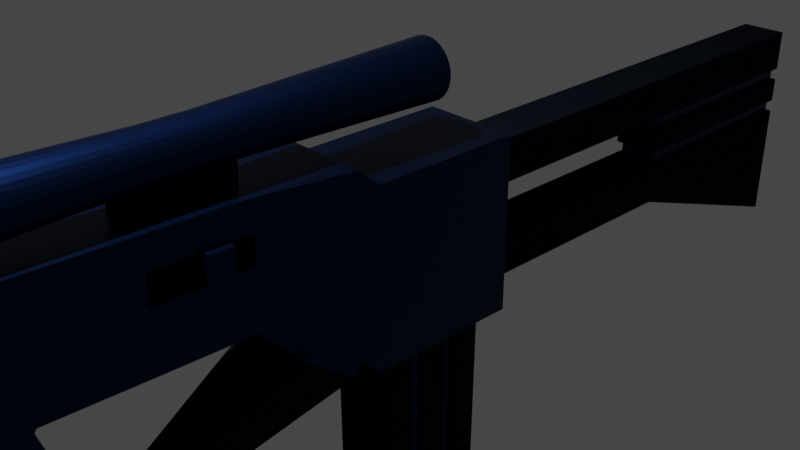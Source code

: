 # Source: rifle.blend  (saved by Blender 2.93.21; exported with 4.5.12 LTS)
import bpy
from mathutils import Matrix  # noqa: F401  (used for matrix-valued properties, if any)

bpy.ops.wm.read_factory_settings(use_empty=True)
scene = bpy.context.scene
scene.name = 'Scene'

# ---- collections
col_collection = bpy.data.collections.new('Collection'); scene.collection.children.link(col_collection)

# ---- images (referenced by path relative to the original .blend; pixels are not part of the script)
import os
ASSET_DIR = os.environ.get("B2B_ASSET_DIR", "")  # directory of the original .blend (textures are referenced by path, not embedded)
HERE = os.path.dirname(os.path.abspath(__file__))  # packed textures are extracted next to this script under _unpacked/

def load_image(name, relpath, width, height, colorspace="sRGB"):
    """Load a texture the original file referenced (path relative to the .blend, or extracted next to this script)."""
    p = next((c for c in (os.path.join(HERE, relpath), os.path.join(ASSET_DIR, relpath)) if relpath and os.path.exists(c)), "")
    if p:
        img = bpy.data.images.load(p, check_existing=True)
        img.name = name
    else:  # same state as the original file: an image datablock whose file is absent (Cycles renders it pink)
        img = bpy.data.images.new(name, width, height)
        img.source = "FILE"
        img.filepath = "//" + (relpath or name)
    img.colorspace_settings.name = colorspace
    return img
img_blue_glass_palette_png = load_image('blue-glass-palette.png', 'blue-glass-palette.png', 1024, 1024, 'sRGB')

# ---- materials (node trees are filled in below, after node groups)
mat_metal = bpy.data.materials.new('metal')
mat_metal.alpha_threshold = 0.0
mat_metal.use_transparent_shadow = False
mat_metal.line_color = (0.0, 0.0, 0.0, 1.0)
mat_black_plastic = bpy.data.materials.new('black plastic')
mat_black_plastic.use_transparent_shadow = False
mat_lense = bpy.data.materials.new('lense')
mat_lense.use_transparent_shadow = False

# ---- material node trees
mat_metal.use_nodes = True; mat_metal.node_tree.nodes.clear()
_N = mat_metal.node_tree.nodes; _L = mat_metal.node_tree.links
n0 = _N.new('ShaderNodeTexImage'); n0.name = 'Image Texture'; n0.location = (-552, 152)
n0.image = img_blue_glass_palette_png
n0.interpolation = 'Closest'
n1 = _N.new('ShaderNodeBsdfPrincipled'); n1.name = 'Principled BSDF'; n1.location = (10, 300)
n1.distribution = 'GGX'
n1.subsurface_method = 'BURLEY'
n1.inputs[0].default_value = (0.005131, 0.01868, 0.0743, 1.0)
n1.inputs[1].default_value = 0.9227
n1.inputs[2].default_value = 0.4
n1.inputs[3].default_value = 1.45
n1.inputs[13].default_value = 0.0
n1.inputs[20].default_value = 0.07091
n1.inputs[27].default_value = (0.0, 0.0, 0.0, 1.0)
n1.inputs[28].default_value = 1.0
n2 = _N.new('ShaderNodeOutputMaterial'); n2.name = 'Material Output'; n2.location = (295, 304)
_L.new(n1.outputs[0], n2.inputs[0])
n2.is_active_output = True
mat_black_plastic.use_nodes = True; mat_black_plastic.node_tree.nodes.clear()
_N = mat_black_plastic.node_tree.nodes; _L = mat_black_plastic.node_tree.links
n0 = _N.new('ShaderNodeBsdfPrincipled'); n0.name = 'Principled BSDF'; n0.location = (10, 300)
n0.distribution = 'GGX'
n0.subsurface_method = 'BURLEY'
n0.inputs[0].default_value = (0.004921, 0.007266, 0.01215, 1.0)
n0.inputs[3].default_value = 1.45
n0.inputs[13].default_value = 0.0
n0.inputs[14].default_value = (0.004921, 0.007266, 0.01215, 1.0)
n0.inputs[27].default_value = (0.0, 0.0, 0.0, 1.0)
n0.inputs[28].default_value = 1.0
n1 = _N.new('ShaderNodeOutputMaterial'); n1.name = 'Material Output'; n1.location = (300, 300)
_L.new(n0.outputs[0], n1.inputs[0])
n1.is_active_output = True
mat_lense.use_nodes = True; mat_lense.node_tree.nodes.clear()
_N = mat_lense.node_tree.nodes; _L = mat_lense.node_tree.links
n0 = _N.new('ShaderNodeBsdfPrincipled'); n0.name = 'Principled BSDF'; n0.location = (10, 300)
n0.distribution = 'GGX'
n0.subsurface_method = 'BURLEY'
n0.inputs[0].default_value = (0.0, 0.0, 0.0, 1.0)
n0.inputs[2].default_value = 0.07727
n0.inputs[3].default_value = 1.45
n0.inputs[13].default_value = 1.0
n0.inputs[27].default_value = (0.0, 0.0, 0.0, 1.0)
n0.inputs[28].default_value = 1.0
n1 = _N.new('ShaderNodeOutputMaterial'); n1.name = 'Material Output'; n1.location = (300, 300)
_L.new(n0.outputs[0], n1.inputs[0])
n1.is_active_output = True

# ---- world
world_world = bpy.data.worlds.new('World'); scene.world = world_world
world_world.use_nodes = True; world_world.node_tree.nodes.clear()
_N = world_world.node_tree.nodes; _L = world_world.node_tree.links
n0 = _N.new('ShaderNodeOutputWorld'); n0.name = 'World Output'; n0.location = (300, 300)
n1 = _N.new('ShaderNodeBackground'); n1.name = 'Background'; n1.location = (10, 300)
n1.inputs[0].default_value = (0.05088, 0.05088, 0.05088, 1.0)
_L.new(n1.outputs[0], n0.inputs[0])
n0.is_active_output = True
world_world.color = (0.05088, 0.05088, 0.05088)
world_world.use_sun_shadow = False
world_world.sun_shadow_jitter_overblur = 0.0

# ---- cameras
cam_camera = bpy.data.cameras.new('Camera')
cam_camera.clip_end = 100.0
cam_camera.lens = 50.76
cam_camera.ortho_scale = 7.314

# ---- lights
light_light = bpy.data.lights.new('Light', 'AREA')
light_light.transmission_factor = 0.0
light_light.energy = 1571.0
light_light.shadow_soft_size = 0.1
light_light.shadow_maximum_resolution = 0.006
light_light.use_absolute_resolution = True
light_light.shape = 'RECTANGLE'
light_light.size = 0.1
light_light.size_y = 0.1

# ---- meshes
me_cube = bpy.data.meshes.new('Cube')
me_cube.from_pydata([(0.55, 1.0, 0.785), (0.55, 1.0, -1.215), (0.55, -1.0, 1.0), (0.55, -1.0, -1.0), (0.5472, -1.0, 1.0), (0.5472, -1.0, -1.0), (0.3611, -2.001, 0.9975), (0.357, -2.035, -0.3164), (0.3662, -3.063, 1.025), (0.362, -3.097, -0.2892), (0.3662, -4.104, 1.051), (0.362, -4.137, -0.2626), (0.3662, -4.347, 1.057), (0.362, -4.381, -0.2564), (0.3662, -4.672, 1.066), (0.362, -4.706, -0.2481), (0.362, -4.154, -0.2934), (0.3662, -4.688, 1.035), (0.362, -4.722, -0.2789), (0.362, -4.397, -0.2872), (0.1252, -4.088, -0.408), (0.1252, -4.105, -0.4388), (0.1252, -4.348, -0.4325), (0.1252, -4.673, -0.4242), (0.1252, -3.576, -2.009), (0.1252, -3.82, -2.003), (0.1252, -4.144, -1.995), (0.4542, -1.501, 0.9987), (0.4521, -1.517, -0.6582), (0.1252, -3.824, -1.193), (0.1252, -3.84, -1.224), (0.1252, -4.409, -1.209), (0.1252, -4.084, -1.218), (0.1252, -3.692, -1.586), (0.1252, -3.708, -1.616), (0.1252, -4.276, -1.602), (0.1252, -3.952, -1.61), (0.1252, -3.625, -1.782), (0.1252, -3.642, -1.813), (-0.1252, -4.21, -1.798), (0.547, -1.079, -1.119), (0.4519, -1.596, -0.777), (0.362, -5.308, -0.2639), (0.3662, -4.688, 1.035), (0.362, -4.722, -0.2789), (0.362, -5.308, -0.2639), (0.1587, -5.977, 1.05), (0.3662, -4.688, 1.035), (0.362, -4.722, -0.2789), (0.3662, -5.275, 1.05), (0.362, -5.308, -0.2639), (0.1587, -5.977, -0.2279), (0.3662, -4.688, 1.035), (0.3662, -5.275, 1.05), (0.3665, -4.689, 1.034), (0.3653, -4.69, 1.032), (0.3653, -4.69, 1.032), (0.55, 0.0, 0.785), (0.55, -0.5, 0.785), (0.55, -0.75, 0.785), (0.55, -0.75, -1.215), (-0.1252, -4.588, -0.8328), (0.5472, -1.0, 0.0), (0.353, 0.7478, -1.272), (0.353, -0.4978, -1.272), (0.353, 0.7285, -3.145), (0.353, -0.4785, -2.838), (0.359, -2.018, 0.3406), (0.3641, -3.08, 0.3677), (0.3601, -2.01, 0.669), (0.3652, -3.072, 0.6962), (0.3616, -2.549, 0.3541), (0.3626, -2.541, 0.6826), (0.3596, -2.014, 0.5048), (0.3646, -3.076, 0.5319), (0.3629, -2.814, 0.3609), (0.3639, -2.806, 0.6894), (0.3603, -2.283, 0.3473), (0.3614, -2.275, 0.6758), (0.3621, -2.545, 0.5184), (0.3608, -2.279, 0.5116), (0.3166, -2.014, 0.5049), (0.1829, -3.077, 0.5325), (0.1823, -3.081, 0.3683), (0.1811, -2.815, 0.3615), (0.1821, -2.807, 0.69), (0.1834, -3.072, 0.6968), (0.1803, -2.546, 0.519), (0.1798, -2.55, 0.3547), (0.1783, -2.01, 0.6696), (0.1808, -2.541, 0.6832), (0.1785, -2.284, 0.3479), (0.1796, -2.276, 0.6764), (0.1791, -2.28, 0.5122), (0.4474, -2.283, 0.3471), (0.3161, -2.018, 0.3407), (0.3217, -3.076, 0.5321), (0.3211, -3.08, 0.3678), (0.3199, -2.815, 0.3611), (0.3209, -2.806, 0.6895), (0.3222, -3.072, 0.6963), (0.3191, -2.545, 0.5185), (0.3186, -2.549, 0.3543), (0.3171, -2.01, 0.6692), (0.3196, -2.541, 0.6827), (0.3173, -2.284, 0.3475), (0.3184, -2.275, 0.6759), (0.3179, -2.279, 0.5117), (0.4487, -2.549, 0.3538), (0.4485, -2.275, 0.6755), (0.4497, -2.54, 0.6823), (0.4492, -2.544, 0.5181), (0.448, -2.279, 0.5113), (0.1629, -2.001, 0.9975), (0.168, -3.063, 1.025), (0.2284, -2.001, 0.9975), (0.2334, -3.063, 1.025), (0.168, -3.054, 1.346), (0.1629, -1.992, 1.346), (0.1629, -1.992, 1.514), (0.168, -3.054, 1.514), (0.55, 0.0, -1.215), (0.353, 0.125, -1.272), (-0.55, 1.0, 0.785), (-0.55, 1.0, -1.215), (-0.55, -1.0, 1.0), (-0.55, -1.0, -1.0), (-0.5472, -1.0, 1.0), (-0.5472, -1.0, -1.0), (-0.3611, -2.001, 0.9975), (-0.357, -2.035, -0.3164), (-0.3662, -3.063, 1.025), (-0.362, -3.097, -0.2892), (-0.3662, -4.104, 1.051), (-0.362, -4.137, -0.2626), (-0.3662, -4.347, 1.057), (-0.362, -4.381, -0.2564), (-0.3662, -4.672, 1.066), (-0.362, -4.706, -0.2481), (-0.362, -4.154, -0.2934), (-0.3662, -4.688, 1.035), (-0.362, -4.722, -0.2789), (-0.362, -4.397, -0.2872), (-0.1252, -4.088, -0.408), (-0.1252, -4.105, -0.4388), (-0.1252, -4.348, -0.4325), (-0.1252, -4.673, -0.4242), (-0.1252, -3.576, -2.009), (-0.1252, -3.82, -2.003), (-0.1252, -4.144, -1.995), (-0.4542, -1.501, 0.9987), (-0.4521, -1.517, -0.6582), (-0.1252, -3.824, -1.193), (-0.1252, -3.84, -1.224), (-0.1252, -4.409, -1.209), (-0.1252, -4.084, -1.218), (-0.1252, -3.692, -1.586), (-0.1252, -3.708, -1.616), (-0.1252, -4.276, -1.602), (-0.1252, -3.952, -1.61), (-0.1252, -3.625, -1.782), (-0.1252, -3.642, -1.813), (0.1252, -4.324, -1.618), (-0.547, -1.079, -1.119), (-0.4519, -1.596, -0.777), (-0.362, -5.308, -0.2639), (-0.3662, -4.688, 1.035), (-0.362, -4.722, -0.2789), (-0.362, -5.308, -0.2639), (-0.1587, -5.977, 1.05), (-0.3662, -4.688, 1.035), (-0.362, -4.722, -0.2789), (-0.3662, -5.275, 1.05), (-0.362, -5.308, -0.2639), (-0.1587, -5.977, -0.2279), (-0.3662, -4.688, 1.035), (-0.3662, -5.275, 1.05), (-0.3665, -4.689, 1.034), (-0.3653, -4.69, 1.032), (-0.3653, -4.69, 1.032), (-0.55, 0.0, 0.785), (-0.55, -0.5, 0.785), (-0.55, -0.75, 0.785), (-0.55, -0.75, -1.215), (-0.1252, -4.324, -1.618), (-0.5472, -1.0, 0.0), (-0.353, 0.7478, -1.272), (-0.353, -0.4978, -1.272), (-0.353, 0.7285, -3.145), (-0.353, -0.4785, -2.838), (-0.1629, -2.001, 0.9975), (-0.168, -3.063, 1.025), (-0.2284, -2.001, 0.9975), (-0.2334, -3.063, 1.025), (-0.168, -3.054, 1.346), (-0.1629, -1.992, 1.346), (-0.1629, -1.992, 1.514), (-0.168, -3.054, 1.514), (-0.55, 0.0, -1.215), (-0.403, -0.4978, -1.272), (0.0, 1.0, -1.215), (0.0, -1.0, 1.0), (0.0, -1.0, -1.0), (0.0, 1.0, 0.785), (0.0, -1.0, -1.0), (0.0, -1.0, 1.0), (0.0, -2.03, -0.3165), (0.0, -1.996, 0.9974), (0.0, -3.097, -0.2892), (0.0, -3.063, 1.025), (0.0, -4.137, -0.2626), (0.0, -4.347, 1.057), (0.0, -3.559, -1.978), (0.0, -4.722, -0.2789), (0.0, -4.088, -0.408), (0.0, -3.576, -2.009), (0.0, -3.82, -2.003), (0.0, -4.144, -1.995), (0.0, -1.515, -0.6583), (0.0, -1.498, 0.9987), (0.0, -3.824, -1.193), (0.0, -3.692, -1.586), (0.0, -3.625, -1.782), (0.0, -1.079, -1.119), (0.0, -1.594, -0.7771), (0.0, -5.308, -0.2639), (0.0, -5.977, -0.2279), (0.0, -5.977, 1.05), (0.0, -4.689, 1.034), (0.0, -4.69, 1.032), (0.0, -4.69, 1.032), (0.0, -5.275, 1.05), (0.0, 0.0, 0.785), (0.0, -0.5, 0.785), (0.0, -0.75, 0.785), (0.0, -0.75, -1.215), (0.0, 0.7478, -1.272), (0.0, -0.4978, -1.272), (0.0, -3.063, 1.025), (0.0, -1.996, 0.9974), (0.0, -1.996, 0.9974), (0.0, -3.063, 1.025), (0.0, -1.987, 1.346), (0.0, -3.054, 1.346), (0.55, 1.0, -0.215), (-0.55, 1.0, -0.215), (0.275, 1.0, 0.785), (0.275, 1.0, -1.215), (-0.275, 1.0, 0.785), (-0.275, 1.0, -1.215), (0.0, 1.0, -0.215), (-0.275, 1.0, -0.215), (0.275, 1.0, -0.215), (0.55, 1.0, 0.285), (-0.55, 1.0, 0.285), (0.0, 1.0, 0.285), (-0.275, 1.0, 0.285), (0.275, 1.0, 0.285), (0.55, 1.0, -0.715), (-0.55, 1.0, -0.715), (0.0, 1.0, -0.715), (-0.275, 1.0, -0.715), (0.275, 1.0, -0.715), (0.275, 1.0, -1.015), (0.0, 1.0, -1.015), (-0.275, 1.0, -1.015), (-0.275, 1.0, -0.515), (0.275, 1.0, -0.515), (0.0, 1.0, -0.515), (0.0, 1.0, 0.585), (0.275, 1.0, 0.585), (-0.275, 1.0, 0.585), (-0.275, 1.0, 0.08504), (0.275, 1.0, 0.08504), (0.0, 1.0, 0.08504), (0.275, -0.5, -0.515), (-0.275, -0.5, -0.515), (0.275, 3.988, -1.015), (-0.275, -0.5, -1.015), (0.0, -0.5, -1.015), (0.275, -0.5, -1.015), (0.0, -0.5, 0.585), (0.275, -0.5, 0.585), (-0.275, -0.5, 0.585), (-0.275, -0.5, 0.08504), (0.275, -0.5, 0.08504), (0.0, -0.5, 0.08504), (0.0, 3.988, 0.585), (0.275, 3.988, 0.585), (-0.275, 3.988, 0.585), (0.0, 3.988, 0.08504), (-0.275, 3.988, 0.08504), (0.275, 3.988, 0.08504), (0.0, 3.988, -1.015), (0.0, -0.5, -0.515), (-0.275, 3.988, -1.015), (0.0, 3.988, -0.515), (-0.275, 3.988, -0.515), (0.275, 3.988, -0.515), (0.275, 6.717, -1.974), (0.275, 6.717, 0.585), (0.0, 6.717, 0.585), (-0.275, 6.717, 0.585), (-0.275, 6.717, -1.974), (0.0, 6.717, -1.974), (0.2614, -5.669, -0.2459), (0.2587, -5.977, 1.05), (0.2587, -5.977, -0.2279), (0.2587, -12.91, 1.05), (0.2587, -12.91, -0.2279), (0.2587, -6.844, -0.2279), (0.2587, -7.711, -0.2279), (-0.2587, -5.977, 1.05), (-0.2587, -5.977, -0.2279), (-0.2587, -12.91, 1.05), (-0.2587, -12.91, -0.2279), (-0.2587, -6.844, -0.2279), (-0.2587, -7.711, -0.2279), (0.1656, -6.931, -0.2718), (0.1656, -7.624, -0.2718), (-0.1656, -7.624, -0.2718), (-0.1656, -6.931, -0.2718), (-0.2587, -7.278, -0.2279), (-0.2587, -9.445, 1.05), (-0.2587, -9.445, -0.2279), (-0.2587, -7.711, 1.05), (-0.2587, -7.711, -0.2279), (-0.2587, -11.18, -0.2279), (-0.2587, -11.18, 1.05), (-0.2587, -6.844, 1.05), (-0.2587, -12.05, -0.2279), (-0.2587, -10.31, 1.05), (-0.2587, -8.578, -0.2279), (-0.2587, -8.578, 1.05), (-0.2587, -6.844, -0.2279), (-0.2587, -10.31, -0.2279), (-0.2587, -12.05, 1.05), (-0.3087, -5.977, 1.05), (-0.3087, -5.977, -0.2279), (-0.3087, -6.844, 1.05), (-0.3087, -10.31, 1.05), (-0.3087, -9.445, 1.05), (-0.3087, -9.445, -0.2279), (-0.3087, -8.578, 1.05), (-0.3087, -7.711, 1.05), (-0.3087, -7.711, -0.2279), (-0.3087, -12.05, 1.05), (-0.3087, -11.18, 1.05), (-0.3087, -11.18, -0.2279), (-0.3087, -12.05, -0.2279), (-0.3087, -8.578, -0.2279), (-0.3087, -6.844, -0.2279), (-0.3087, -10.31, -0.2279), (0.2587, -9.445, 1.05), (0.2587, -9.445, -0.2279), (0.2587, -10.31, -0.2279), (0.2587, -11.18, 1.05), (0.2587, -11.18, -0.2279), (0.2587, -7.711, 1.05), (0.2587, -7.711, -0.2279), (0.2587, -12.05, 1.05), (0.2587, -12.05, -0.2279), (0.2587, -10.31, 1.05), (0.2587, -10.31, -0.2279), (0.2587, -6.844, 1.05), (0.2587, -6.844, -0.2279), (0.2587, -8.578, 1.05), (0.2587, -8.578, -0.2279), (0.3087, -5.977, 1.05), (0.3087, -5.977, -0.2279), (0.3087, -9.445, 1.05), (0.3087, -9.445, -0.2279), (0.3087, -7.711, 1.05), (0.3087, -7.711, -0.2279), (0.3087, -11.18, 1.05), (0.3087, -11.18, -0.2279), (0.3087, -12.05, 1.05), (0.3087, -12.05, -0.2279), (0.3087, -8.578, 1.05), (0.3087, -8.578, -0.2279), (0.3087, -10.31, 1.05), (0.3087, -10.31, -0.2279), (0.3087, -6.844, 1.05), (0.3087, -6.844, -0.2279), (0.1587, -5.977, 1.1), (-0.1587, -5.977, 1.1), (0.2587, -5.977, 1.1), (-0.2587, -5.977, 1.1), (-0.2587, -6.844, 1.1), (-0.3087, -6.844, 1.1), (-0.3087, -5.977, 1.1), (0.2587, -6.844, 1.1), (0.3087, -5.977, 1.1), (0.3087, -6.844, 1.1), (-0.2587, -10.31, 1.1), (-0.2587, -9.445, 1.1), (-0.2587, -8.578, 1.1), (-0.2587, -7.711, 1.1), (-0.2587, -12.05, 1.1), (-0.2587, -11.18, 1.1), (-0.3087, -10.31, 1.1), (-0.3087, -9.445, 1.1), (-0.3087, -8.578, 1.1), (-0.3087, -7.711, 1.1), (-0.3087, -12.05, 1.1), (-0.3087, -11.18, 1.1), (0.2587, -11.18, 1.1), (0.2587, -12.05, 1.1), (0.2587, -7.711, 1.1), (0.2587, -8.578, 1.1), (0.2587, -9.445, 1.1), (0.2587, -10.31, 1.1), (0.3087, -11.18, 1.1), (0.3087, -12.05, 1.1), (0.3087, -7.711, 1.1), (0.3087, -8.578, 1.1), (0.3087, -9.445, 1.1), (0.3087, -10.31, 1.1), (0.2587, -11.18, -0.2279), (-0.2587, -11.18, -0.2279), (0.2587, -12.05, -0.2279), (-0.2587, -12.05, -0.2279), (-0.2587, -10.31, -0.2279), (0.2587, -9.445, -0.2279), (-0.2587, -9.445, -0.2279), (0.2587, -8.578, -0.2279), (-0.2587, -8.578, -0.2279), (0.1587, -5.977, -0.2779), (-0.1587, -5.977, -0.2779), (0.2587, -5.977, -0.2779), (0.2587, -6.844, -0.2779), (-0.2587, -7.711, -0.2779), (0.2587, -7.711, -0.2779), (-0.2587, -6.844, -0.2779), (-0.2587, -5.977, -0.2779), (-0.2587, -8.578, -0.2779), (-0.2587, -11.18, -0.2779), (-0.2587, -12.05, -0.2779), (-0.2587, -7.711, -0.2779), (-0.2587, -8.578, -0.2779), (-0.2587, -6.844, -0.2779), (-0.2587, -9.445, -0.2779), (-0.2587, -10.31, -0.2779), (-0.3087, -11.18, -0.2779), (-0.3087, -12.05, -0.2779), (-0.3087, -7.711, -0.2779), (-0.3087, -8.578, -0.2779), (-0.3087, -5.977, -0.2779), (-0.3087, -6.844, -0.2779), (-0.3087, -9.445, -0.2779), (-0.3087, -10.31, -0.2779), (0.2587, -11.18, -0.2779), (0.2587, -12.05, -0.2779), (0.2587, -7.711, -0.2779), (0.2587, -8.578, -0.2779), (0.2587, -9.445, -0.2779), (0.2587, -10.31, -0.2779), (0.2587, -6.844, -0.2779), (0.2587, -9.445, -0.2779), (0.2587, -10.31, -0.2779), (0.3087, -11.18, -0.2779), (0.3087, -12.05, -0.2779), (0.3087, -7.711, -0.2779), (0.3087, -8.578, -0.2779), (0.3087, -9.445, -0.2779), (0.3087, -10.31, -0.2779), (0.3087, -5.977, -0.2779), (0.3087, -6.844, -0.2779), (-0.2587, -12.05, -0.2779), (-0.2587, -11.18, -0.2779), (0.2587, -11.18, -0.2779), (0.2587, -12.05, -0.2779), (-0.2587, -10.31, -0.2779), (-0.2587, -9.445, -0.2779), (0.2587, -8.578, -0.2779), (0.2587, -6.844, -0.2779), (0.2587, -7.711, -0.2779), (-0.2587, -7.278, -0.2779), (-0.2587, -6.844, -0.2779), (-0.2587, -7.711, -0.2779), (0.1656, -6.931, -0.3218), (0.1656, -7.624, -0.3218), (-0.1656, -7.624, -0.3218), (-0.1656, -6.931, -0.3218), (0.1656, -6.931, -1.223), (-0.1656, -6.931, -1.223), (-0.1656, -7.624, -1.223), (0.1656, -7.624, -1.223), (0.1656, -6.931, -1.699), (-0.1656, -6.931, -1.699), (-0.1656, -7.624, -1.699), (0.1656, -7.624, -1.699), (-0.1656, -6.931, -0.7476), (-0.1656, -7.624, -0.7476), (0.1656, -7.624, -0.7476), (0.1656, -6.931, -0.7476), (-0.1656, -6.931, -0.5097), (-0.1656, -7.624, -0.5097), (0.1656, -7.624, -0.5097), (0.1656, -6.931, -0.5097), (0.1656, -6.931, -0.9855), (-0.1656, -6.931, -0.9855), (-0.1656, -7.624, -0.9855), (0.1656, -7.624, -0.9855), (-0.1656, -6.931, -1.461), (-0.1656, -7.624, -1.461), (0.1656, -7.624, -1.461), (0.1656, -6.931, -1.461), (0.1656, -6.931, -1.937), (-0.1656, -6.931, -1.937), (-0.1656, -7.624, -1.937), (0.1656, -7.624, -1.937), (0.2156, -6.931, -2.175), (0.194, -7.637, -2.195), (0.2156, -6.931, -1.937), (0.2156, -6.931, -0.9855), (0.2156, -6.931, -1.223), (0.2156, -7.624, -1.223), (0.2156, -6.931, -1.461), (0.2156, -6.931, -1.699), (0.2156, -7.624, -1.699), (0.2156, -6.931, -0.5097), (0.2156, -6.931, -0.7476), (0.2156, -7.624, -0.7476), (0.2156, -7.624, -0.5097), (0.2156, -7.624, -0.9855), (0.2156, -7.624, -1.461), (0.2156, -7.624, -1.937), (-0.194, -7.637, -2.195), (-0.2156, -6.931, -2.175), (-0.2156, -6.931, -1.223), (-0.2156, -7.624, -1.223), (-0.2156, -6.931, -1.699), (-0.2156, -7.624, -1.699), (-0.2156, -6.931, -0.7476), (-0.2156, -7.624, -0.7476), (-0.2156, -6.931, -0.5097), (-0.2156, -7.624, -0.5097), (-0.2156, -6.931, -0.9855), (-0.2156, -7.624, -0.9855), (-0.2156, -6.931, -1.461), (-0.2156, -7.624, -1.461), (-0.2156, -6.931, -1.937), (-0.2156, -7.624, -1.937), (-0.194, -6.968, -2.195), (0.194, -6.968, -2.195), (-0.1656, -7.674, -1.223), (0.1656, -7.674, -1.223), (-0.1656, -7.674, -1.699), (0.1656, -7.674, -1.699), (-0.1656, -7.674, -0.7476), (0.1656, -7.674, -0.7476), (-0.1656, -7.674, -0.5097), (0.1656, -7.674, -0.5097), (-0.1656, -7.674, -0.9855), (0.1656, -7.674, -0.9855), (-0.1656, -7.674, -1.461), (0.1656, -7.674, -1.461), (-0.1656, -7.674, -1.937), (0.1656, -7.674, -1.937), (0.2156, -7.674, -0.7476), (0.2156, -7.674, -0.5097), (0.2156, -7.674, -1.223), (0.2156, -7.674, -0.9855), (0.2156, -7.674, -1.699), (0.2156, -7.674, -1.461), (0.2156, -7.674, -2.175), (0.2156, -7.674, -1.937), (-0.2156, -7.674, -0.7476), (-0.2156, -7.674, -0.5097), (-0.2156, -7.674, -1.223), (-0.2156, -7.674, -0.9855), (-0.2156, -7.674, -1.699), (-0.2156, -7.674, -1.461), (-0.2156, -7.674, -2.175), (-0.2156, -7.674, -1.937), (0.1252, -4.343, -1.406), (-0.1252, -4.343, -1.406), (0.1252, -4.409, -1.209), (0.1252, -4.258, -1.814), (0.1252, -4.456, -1.225), (-0.1252, -4.456, -1.225), (-0.1252, -4.409, -1.209), (-0.1252, -4.258, -1.814), (0.1252, -4.276, -1.602), (-0.1252, -4.192, -2.01), (0.1252, -4.192, -2.01), (0.0, -4.192, -2.01), (-0.1252, -4.276, -1.602), (0.1252, -4.541, -0.8168), (-0.1252, -4.541, -0.8168), (0.1252, -4.607, -0.6205), (-0.1252, -4.607, -0.6205), (0.1252, -4.475, -1.013), (-0.1252, -4.475, -1.013), (0.1252, -4.343, -1.406), (-0.1252, -4.343, -1.406), (0.1252, -4.21, -1.798), (0.0, -3.758, -1.389), (0.1252, -4.018, -1.414), (0.1252, -3.758, -1.389), (0.1252, -3.774, -1.42), (-0.1252, -4.018, -1.414), (-0.1252, -3.758, -1.389), (-0.1252, -3.774, -1.42), (0.1252, -4.588, -0.8328), (0.1252, -4.654, -0.6365), (-0.1252, -4.654, -0.6365), (0.1252, -4.522, -1.029), (-0.1252, -4.522, -1.029), (0.1252, -4.39, -1.422), (-0.1252, -4.39, -1.422), (0.353, 0.125, -2.991), (0.353, -0.1864, -1.272), (0.353, -0.1768, -2.915), (0.353, 0.4364, -1.272), (0.353, 0.4268, -3.068), (0.353, -0.03069, -1.272), (0.353, -0.02588, -2.953), (0.353, 0.2807, -1.272), (0.353, 0.2759, -3.03), (0.353, -0.3421, -1.272), (0.353, -0.3276, -2.876), (0.353, 0.5921, -1.272), (0.353, 0.5776, -3.107), (0.403, -0.03069, -1.272), (0.403, 0.125, -1.272), (0.403, -0.4785, -2.838), (0.403, -0.4978, -1.272), (0.403, 0.7478, -1.272), (0.403, 0.7285, -3.145), (0.403, 0.5921, -1.272), (0.403, 0.5776, -3.107), (0.403, -0.02588, -2.953), (0.403, 0.125, -2.991), (0.403, -0.3421, -1.272), (0.403, -0.1864, -1.272), (0.403, -0.3276, -2.876), (0.403, -0.1768, -2.915), (0.403, 0.4364, -1.272), (0.403, 0.4268, -3.068), (0.403, 0.2807, -1.272), (0.403, 0.2759, -3.03), (-0.353, 0.4364, -1.272), (-0.353, 0.4268, -3.068), (-0.353, -0.1864, -1.272), (-0.353, -0.1768, -2.915), (-0.353, 0.2807, -1.272), (-0.353, 0.2759, -3.03), (-0.353, -0.03069, -1.272), (-0.353, -0.02588, -2.953), (-0.403, 0.7478, -1.272), (-0.403, 0.7285, -3.145), (-0.403, 0.4364, -1.272), (-0.403, 0.4268, -3.068), (-0.403, -0.4785, -2.838), (-0.403, -0.1864, -1.272), (-0.403, -0.1768, -2.915), (-0.403, -0.03069, -1.272), (-0.403, 0.2807, -1.272), (-0.403, -0.02588, -2.953), (-0.403, 0.2759, -3.03), (0.275, 3.988, 0.08504), (0.275, 6.717, 0.08504), (0.275, 6.717, -0.515), (0.225, 6.667, 0.08504), (0.225, 4.038, 0.08504), (0.275, 3.988, -0.365), (0.275, 6.717, -0.365), (0.275, 3.988, -0.06496), (0.275, 6.717, -0.06496), (0.225, 4.038, -0.515), (0.225, 6.667, -0.515), (0.225, 4.038, -0.365), (0.225, 6.667, -0.365), (0.225, 4.038, -0.06496), (0.225, 6.667, -0.06496), (-0.275, 6.717, -0.515), (-0.275, 6.717, -1.015), (-0.275, 6.717, 0.08504), (-0.275, 3.988, -0.365), (-0.275, 6.717, -0.06496), (-0.275, 3.988, -0.06496), (-0.275, 6.717, -0.365), (-0.225, 4.038, -0.06496), (-0.225, 4.038, 0.08504), (-0.225, 6.667, -0.06496), (-0.225, 6.667, 0.08504), (-0.225, 4.038, -0.515), (-0.225, 6.667, -0.515), (-0.225, 6.667, -0.365), (-0.225, 4.038, -0.365), (-6.752e-09, -2.272, 1.734), (-6.752e-09, -2.772, 1.734), (0.04877, -2.272, 1.73), (0.04877, -2.772, 1.73), (0.09567, -2.272, 1.715), (0.09567, -2.772, 1.715), (0.1389, -2.272, 1.692), (0.1389, -2.772, 1.692), (0.1768, -2.272, 1.661), (0.1768, -2.772, 1.661), (0.2079, -2.272, 1.623), (0.2079, -2.772, 1.623), (0.231, -2.272, 1.58), (0.231, -2.772, 1.58), (0.2452, -2.272, 1.533), (0.2452, -2.772, 1.533), (0.25, -2.272, 1.484), (0.25, -2.772, 1.484), (0.2452, -2.272, 1.436), (0.2452, -2.772, 1.436), (0.231, -2.272, 1.389), (0.231, -2.772, 1.389), (0.2079, -2.272, 1.345), (0.2079, -2.772, 1.345), (0.1768, -2.272, 1.308), (0.1768, -2.772, 1.308), (0.1389, -2.272, 1.277), (0.1389, -2.772, 1.277), (0.09567, -2.272, 1.253), (0.09567, -2.772, 1.253), (0.04877, -2.272, 1.239), (0.04877, -2.772, 1.239), (-6.636e-08, -2.272, 1.234), (-6.636e-08, -2.772, 1.234), (-0.04877, -2.272, 1.239), (-0.04877, -2.772, 1.239), (-0.09567, -2.272, 1.253), (-0.09567, -2.772, 1.253), (-0.1389, -2.272, 1.277), (-0.1389, -2.772, 1.277), (-0.1768, -2.272, 1.308), (-0.1768, -2.772, 1.308), (-0.2079, -2.272, 1.345), (-0.2079, -2.772, 1.345), (-0.231, -2.272, 1.389), (-0.231, -2.772, 1.389), (-0.2452, -2.272, 1.436), (-0.2452, -2.772, 1.436), (-0.25, -2.272, 1.484), (-0.25, -2.772, 1.484), (-0.2452, -2.272, 1.533), (-0.2452, -2.772, 1.533), (-0.231, -2.272, 1.58), (-0.231, -2.772, 1.58), (-0.2079, -2.272, 1.623), (-0.2079, -2.772, 1.623), (-0.1768, -2.272, 1.661), (-0.1768, -2.772, 1.661), (-0.1389, -2.272, 1.692), (-0.1389, -2.772, 1.692), (-0.09567, -2.272, 1.715), (-0.09567, -2.772, 1.715), (-0.04877, -2.272, 1.73), (-0.04877, -2.772, 1.73), (-4.796e-09, 0.3622, 1.809), (0.0634, 0.3622, 1.803), (0.1244, 0.3622, 1.785), (0.1806, 0.3622, 1.755), (0.2298, 0.3622, 1.714), (0.2702, 0.3622, 1.665), (0.3003, 0.3622, 1.609), (0.3188, 0.3622, 1.548), (0.325, 0.3622, 1.484), (0.3188, 0.3622, 1.421), (0.3003, 0.3622, 1.36), (0.2702, 0.3622, 1.304), (0.2298, 0.3622, 1.255), (0.1806, 0.3622, 1.214), (0.1244, 0.3622, 1.184), (0.0634, 0.3622, 1.166), (-8.228e-08, 0.3622, 1.159), (-0.0634, 0.3622, 1.166), (-0.1244, 0.3622, 1.184), (-0.1806, 0.3622, 1.214), (-0.2298, 0.3622, 1.255), (-0.2702, 0.3622, 1.304), (-0.3003, 0.3622, 1.36), (-0.3188, 0.3622, 1.421), (-0.325, 0.3622, 1.484), (-0.3188, 0.3622, 1.548), (-0.3003, 0.3622, 1.609), (-0.2702, 0.3622, 1.665), (-0.2298, 0.3622, 1.714), (-0.1806, 0.3622, 1.755), (-0.1244, 0.3622, 1.785), (-0.0634, 0.3622, 1.803), (0.0634, -5.134, 1.803), (-4.796e-09, -5.134, 1.809), (0.1244, -5.134, 1.785), (0.1806, -5.134, 1.755), (0.2298, -5.134, 1.714), (0.2702, -5.134, 1.665), (0.3003, -5.134, 1.609), (0.3188, -5.134, 1.548), (0.325, -5.134, 1.484), (0.3188, -5.134, 1.421), (0.3003, -5.134, 1.36), (0.2702, -5.134, 1.304), (0.2298, -5.134, 1.255), (0.1806, -5.134, 1.214), (0.1244, -5.134, 1.184), (0.0634, -5.134, 1.166), (-8.228e-08, -5.134, 1.159), (-0.0634, -5.134, 1.166), (-0.1244, -5.134, 1.184), (-0.1806, -5.134, 1.214), (-0.2298, -5.134, 1.255), (-0.2702, -5.134, 1.304), (-0.3003, -5.134, 1.36), (-0.3188, -5.134, 1.421), (-0.325, -5.134, 1.484), (-0.3188, -5.134, 1.548), (-0.3003, -5.134, 1.609), (-0.2702, -5.134, 1.665), (-0.2298, -5.134, 1.714), (-0.1806, -5.134, 1.755), (-0.1244, -5.134, 1.785), (-0.0634, -5.134, 1.803)], [(54, 228), (54, 43), (43, 55), (177, 228), (177, 166), (166, 178)], [(235, 60, 3, 202), (60, 59, 2, 3), (59, 234, 201, 2), (2, 201, 205, 4), (28, 27, 6, 69, 73, 67, 7), (202, 3, 5, 204), (3, 2, 4, 62, 5), (218, 28, 7, 206), (27, 219, 207, 6), (69, 6, 8, 70, 76, 72, 78), (206, 7, 9, 208), (11, 13, 19, 16), (9, 68, 74, 70, 8, 10, 11), (208, 9, 11, 210), (13, 15, 44, 19), (11, 10, 12, 13), (19, 44, 23, 22), (211, 231, 53, 52, 14, 12), (13, 12, 14, 15), (11, 16, 21, 20), (210, 11, 20, 214), (15, 14, 43, 44), (40, 212, 223), (159, 148, 149, 158), (584, 595, 610, 162), (16, 19, 22, 21), (224, 222, 37), (215, 24, 25, 216), (216, 25, 26, 217), (157, 161, 147, 148, 159), (4, 205, 219, 27), (28, 218, 224, 41), (5, 62, 4, 27, 28), (21, 22, 32, 30), (214, 20, 29, 220), (22, 23, 31, 32), (20, 21, 30, 29), (601, 599, 36, 34), (167, 146, 23, 44, 213), (598, 600, 33, 221), (32, 31, 576, 35, 36, 599), (600, 601, 34, 33), (221, 33, 37, 222), (33, 34, 38, 37), (41, 37, 38), (204, 5, 40, 223), (5, 28, 41, 40), (40, 24, 215), (41, 24, 40), (40, 215, 212), (41, 224, 37), (41, 38, 24), (225, 50, 305, 51, 226), (213, 44, 45, 225), (18, 17, 49, 50), (47, 48, 44, 43), (48, 42, 45, 44), (17, 18, 48, 47), (18, 50, 42, 48), (53, 231, 227, 46), (49, 17, 52, 53), (229, 55, 56, 230), (50, 53, 46, 51, 305), (0, 246, 203, 232, 57), (57, 232, 233, 58), (58, 233, 234, 59), (60, 235, 237, 64), (209, 211, 12, 10, 8), (57, 58, 59, 60, 121), (63, 623, 631, 629), (200, 247, 1, 63, 236), (649, 647, 659, 658), (7, 67, 77, 71, 75, 68, 9), (77, 80, 112, 94), (72, 79, 111, 110), (76, 70, 86, 85), (72, 76, 85, 90), (78, 80, 93, 92), (75, 71, 88, 84), (80, 77, 91, 93), (88, 87, 101, 102), (87, 90, 104, 101), (85, 86, 100, 99), (89, 92, 106, 103), (83, 84, 98, 97), (69, 78, 92, 89), (79, 72, 90, 87), (71, 79, 87, 88), (74, 68, 83, 82), (68, 75, 84, 83), (70, 74, 82, 86), (8, 6, 115, 116), (94, 112, 109, 110, 111, 108), (241, 116, 114, 238), (101, 104, 99, 100, 96, 97, 98, 102), (116, 115, 113, 114), (93, 91, 105, 107), (86, 82, 96, 100), (92, 93, 107, 106), (84, 88, 102, 98), (90, 85, 99, 104), (82, 83, 97, 96), (209, 8, 116, 241), (6, 207, 240, 115), (78, 72, 110, 109), (80, 78, 109, 112), (79, 71, 108, 111), (71, 77, 94, 108), (81, 103, 106, 107, 105, 95), (115, 240, 239, 113), (114, 113, 118, 117), (113, 239, 242, 118), (117, 243, 241, 114), (257, 246, 0, 253), (188, 65, 624, 616, 620, 612, 618, 614, 622, 66, 189, 646, 650, 648, 644), (617, 613, 614, 618), (0, 57, 121, 1, 258, 244, 253), (235, 202, 126, 183), (183, 126, 125, 182), (182, 125, 201, 234), (125, 127, 205, 201), (151, 130, 129, 150), (202, 204, 128, 126), (126, 128, 185, 127, 125), (218, 206, 130, 151), (150, 129, 207, 219), (129, 130, 132, 131), (206, 208, 132, 130), (134, 139, 142, 136), (132, 134, 133, 131), (208, 210, 134, 132), (136, 142, 167, 138), (134, 136, 135, 133), (142, 145, 146, 167), (211, 135, 137, 175, 176, 231), (136, 138, 137, 135), (134, 143, 144, 139), (210, 214, 143, 134), (138, 167, 166, 137), (163, 223, 212), (34, 36, 25, 24, 38), (139, 144, 145, 142), (224, 160, 222), (215, 216, 148, 147), (216, 217, 149, 148), (127, 150, 219, 205), (151, 164, 224, 218), (128, 151, 150, 127, 185), (144, 153, 155, 145), (214, 220, 152, 143), (145, 155, 154, 146), (143, 152, 153, 144), (604, 157, 159, 602), (598, 221, 156, 603), (155, 602, 159, 158, 577, 154), (603, 156, 157, 604), (221, 222, 160, 156), (156, 160, 161, 157), (164, 161, 160), (204, 223, 163, 128), (128, 163, 164, 151), (163, 215, 147), (164, 163, 147), (163, 212, 215), (164, 160, 224), (164, 147, 161), (225, 226, 174, 173), (213, 225, 168, 167), (141, 173, 172, 140), (170, 166, 167, 171), (171, 167, 168, 165), (140, 170, 171, 141), (141, 171, 165, 173), (176, 169, 227, 231), (172, 176, 175, 140), (229, 230, 179, 178), (173, 174, 169, 176), (123, 180, 232, 203, 248), (180, 181, 233, 232), (181, 182, 234, 233), (183, 187, 237, 235), (209, 131, 133, 135, 211), (180, 198, 183, 182, 181), (656, 657, 655, 199), (200, 236, 186, 124, 249), (65, 188, 186, 236, 63), (131, 193, 192, 129), (241, 238, 191, 193), (193, 191, 190, 192), (209, 241, 193, 131), (129, 192, 240, 207), (192, 190, 239, 240), (191, 194, 195, 190), (190, 195, 242, 239), (194, 191, 241, 243), (645, 646, 657, 656), (123, 254, 245, 259, 124, 198, 180), (224, 212, 222), (224, 223, 212), (261, 251, 250, 260), (259, 245, 251, 261), (254, 123, 248, 256), (262, 252, 244, 258), (260, 250, 252, 262), (250, 255, 257, 252), (245, 254, 256, 251), (251, 256, 255, 250), (252, 257, 253, 244), (247, 262, 258, 1), (124, 259, 261, 249), (203, 246, 270, 269), (248, 203, 269, 271), (247, 200, 264, 263), (260, 262, 267, 268), (256, 248, 271, 272), (249, 261, 266, 265), (200, 249, 265, 264), (257, 255, 274, 273), (262, 247, 263, 267), (255, 256, 272, 274), (246, 257, 273, 270), (261, 260, 268, 266), (293, 295, 303, 304), (267, 263, 280, 275), (268, 267, 275, 294), (264, 265, 278, 279), (265, 266, 276, 278), (266, 268, 294, 276), (263, 264, 279, 280), (280, 279, 293, 277), (274, 272, 284, 286), (269, 270, 282, 281), (272, 271, 283, 284), (273, 274, 286, 285), (271, 269, 281, 283), (270, 273, 285, 282), (283, 281, 287, 289), (285, 286, 290, 292), (682, 669, 670, 681), (284, 283, 289, 291), (286, 284, 291, 290), (281, 282, 288, 287), (282, 285, 292, 288), (289, 287, 301, 302), (276, 294, 296, 297), (279, 278, 295, 293), (294, 275, 298, 296), (278, 276, 297, 295), (287, 288, 300, 301), (277, 293, 304, 299), (315, 309, 308, 314), (46, 169, 385, 384), (361, 360, 308, 309), (348, 327, 436, 443), (51, 46, 306, 307), (316, 310, 475, 478), (425, 426, 435, 474), (169, 174, 313, 312), (317, 322, 477, 479), (321, 320, 482, 483), (322, 316, 478, 477), (498, 497, 552, 553), (493, 494, 551, 550), (330, 421, 315), (336, 330, 315, 314), (333, 332, 324, 323), (329, 334, 326, 325), (331, 335, 327, 328), (361, 357, 451, 452), (339, 329, 388, 389), (330, 336, 346, 349), (325, 326, 345, 344), (341, 342, 352, 340), (337, 338, 351, 339), (344, 345, 350, 343), (347, 348, 349, 346), (343, 333, 396, 402), (420, 421, 468, 471), (328, 327, 348, 347), (323, 324, 342, 341), (335, 331, 340, 352), (312, 313, 338, 337), (342, 324, 441, 449), (353, 323, 395, 410), (334, 329, 339, 351), (332, 333, 343, 350), (313, 174, 428, 434), (420, 361, 309), (367, 366, 353, 354), (365, 364, 358, 359), (363, 362, 356, 357), (389, 393, 392, 390), (335, 352, 450, 442), (307, 306, 368, 369), (360, 361, 377, 376), (371, 370, 380, 381), (369, 368, 382, 383), (375, 374, 376, 377), (373, 372, 378, 379), (311, 425, 474, 432), (359, 358, 372, 373), (366, 367, 379, 378), (382, 368, 392, 393), (357, 356, 374, 375), (310, 316, 433, 430), (341, 340, 400, 401), (354, 353, 370, 371), (362, 363, 381, 380), (381, 363, 456, 465), (364, 365, 383, 382), (333, 366, 409, 396), (325, 358, 364, 329), (366, 378, 415, 409), (358, 325, 397, 408), (372, 358, 408, 414), (337, 339, 389, 390), (306, 46, 384, 386), (364, 382, 393, 391), (368, 306, 386, 392), (169, 312, 387, 385), (329, 364, 391, 388), (312, 337, 390, 387), (323, 353, 366, 333), (340, 331, 394, 400), (328, 356, 362, 331), (314, 308, 360, 336), (398, 407, 413, 412, 406, 399, 405, 404), (396, 409, 415, 414, 408, 397, 403, 402), (394, 411, 417, 416, 410, 395, 401, 400), (374, 356, 406, 412), (325, 344, 403, 397), (331, 362, 411, 394), (344, 343, 402, 403), (346, 336, 398, 404), (336, 360, 407, 398), (360, 376, 413, 407), (376, 374, 412, 413), (356, 328, 399, 406), (347, 346, 404, 405), (378, 372, 414, 415), (380, 370, 416, 417), (362, 380, 417, 411), (328, 347, 405, 399), (370, 353, 410, 416), (323, 341, 401, 395), (423, 355, 459, 458), (355, 363, 357, 418), (335, 422, 419, 327), (309, 315, 421, 420), (418, 357, 361, 420), (327, 419, 421, 330), (418, 419, 422, 355), (423, 354, 363, 355), (324, 424, 422, 335), (418, 420, 471, 470), (425, 367, 354, 423), (332, 426, 424, 324), (423, 424, 426, 425), (310, 307, 365, 359, 367, 425, 311), (313, 316, 322, 317, 426, 332, 326, 334), (474, 435, 431, 432), (430, 433, 434, 428, 427, 429), (434, 440, 448, 447), (441, 442, 450, 449), (436, 437, 444, 443), (438, 439, 446, 445), (454, 453, 462, 463), (456, 455, 464, 465), (457, 429, 466, 467), (452, 451, 460, 461), (471, 468, 469, 470), (459, 472, 473, 458), (327, 330, 437, 436), (345, 326, 438, 445), (426, 317, 431, 435), (367, 359, 453, 454), (377, 361, 452, 461), (307, 310, 430, 429), (332, 350, 446, 439), (326, 332, 439, 438), (174, 51, 427, 428), (357, 375, 460, 451), (355, 422, 472, 459), (383, 365, 457, 467), (330, 349, 444, 437), (363, 354, 455, 456), (51, 307, 429, 427), (375, 377, 461, 460), (313, 334, 440, 434), (307, 369, 466, 429), (324, 335, 442, 441), (365, 307, 429, 457), (359, 373, 462, 453), (349, 348, 443, 444), (373, 379, 463, 462), (334, 351, 448, 440), (421, 419, 469, 468), (379, 367, 454, 463), (350, 345, 445, 446), (422, 424, 473, 472), (338, 313, 434, 447), (419, 418, 470, 469), (351, 338, 447, 448), (424, 423, 458, 473), (371, 381, 465, 464), (352, 342, 449, 450), (354, 371, 464, 455), (317, 311, 432, 431), (316, 313, 434, 433), (369, 383, 467, 466), (476, 479, 482, 481), (475, 476, 481, 480), (478, 475, 480, 483), (479, 477, 478, 483, 482), (320, 319, 481, 482), (318, 321, 483, 480), (319, 318, 480, 481), (311, 317, 479, 476), (310, 311, 476, 475), (507, 518, 519, 488, 489, 532, 540, 504), (508, 514, 512, 529, 542, 509), (527, 511, 559, 567), (533, 490, 548, 572), (502, 539, 571, 554), (494, 523, 560, 551), (512, 566, 513, 545), (508, 511, 527, 514), (544, 545, 513, 528), (499, 521, 522, 495, 492, 534, 536, 496), (505, 504, 540, 541), (321, 496, 497, 320), (318, 499, 496, 321), (320, 497, 498, 319), (319, 498, 499, 318), (494, 503, 500, 495), (493, 502, 503, 494), (495, 500, 501, 492), (492, 501, 502, 493), (487, 506, 507, 484), (486, 505, 506, 487), (484, 507, 504, 485), (485, 504, 505, 486), (489, 509, 510, 490), (488, 508, 509, 489), (490, 510, 511, 491), (491, 511, 508, 488), (535, 568, 569, 537, 536, 534), (526, 565, 564, 520, 519, 518), (527, 567, 566, 512, 514), (525, 563, 562, 517, 516, 515), (554, 571, 570, 546, 547, 562, 563, 555), (494, 495, 522, 523), (552, 569, 568, 550, 551, 560, 561, 553), (574, 529, 544, 528), (500, 503, 525, 515), (558, 575, 574, 566, 567, 559), (507, 506, 526, 518), (487, 484, 516, 517), (524, 498, 553, 561), (491, 488, 519, 520), (510, 543, 575, 558), (499, 498, 524, 521), (533, 572, 573, 541, 540, 532), (529, 574, 575, 543, 542), (531, 570, 571, 539, 538, 530), (485, 486, 531, 530), (531, 486, 546, 570), (506, 505, 556, 557), (489, 490, 533, 532), (556, 573, 572, 548, 549, 564, 565, 557), (497, 496, 536, 537), (566, 574, 528, 513), (510, 509, 542, 543), (492, 493, 535, 534), (500, 515, 516, 484, 485, 530, 538, 501), (502, 501, 538, 539), (486, 487, 547, 546), (503, 502, 554, 555), (505, 541, 573, 556), (491, 520, 564, 549), (497, 537, 569, 552), (529, 512, 545, 544), (526, 506, 557, 565), (535, 493, 550, 568), (511, 510, 558, 559), (487, 517, 562, 547), (490, 491, 549, 548), (525, 503, 555, 563), (524, 561, 560, 523, 522, 521), (23, 591, 589, 593, 578, 595, 584, 597, 26, 35, 576, 31), (158, 149, 39, 588, 596, 582, 594, 590, 592, 146, 154, 577), (593, 594, 609, 608), (594, 582, 581, 609), (26, 597, 579, 586), (146, 592, 591, 23), (590, 594, 593, 589), (582, 596, 595, 578), (36, 35, 26, 25), (152, 603, 604, 153), (220, 598, 603, 152), (153, 604, 602, 155), (29, 30, 601, 600), (220, 29, 600, 598), (30, 32, 599, 601), (588, 39, 597, 584), (583, 585, 587, 586, 579), (609, 581, 580, 608), (611, 184, 162, 610), (607, 61, 605, 606), (590, 589, 605, 61), (597, 39, 583, 579), (596, 588, 184, 611), (589, 591, 606, 605), (595, 596, 611, 610), (592, 590, 61, 607), (588, 584, 162, 184), (582, 578, 580, 581), (39, 149, 585, 583), (591, 592, 607, 606), (149, 217, 587, 585), (578, 593, 608, 580), (217, 26, 586, 587), (616, 624, 632, 640), (1, 121, 60, 64, 621, 613, 617, 122, 619, 615, 623, 63), (622, 614, 638, 637), (617, 618, 633, 625), (615, 619, 620, 616), (623, 615, 639, 631), (613, 621, 635, 636), (636, 635, 628, 627, 637, 638), (629, 631, 639, 640, 632, 630), (619, 122, 626, 641), (614, 613, 636, 638), (624, 65, 630, 632), (612, 620, 642, 634), (618, 612, 634, 633), (620, 619, 641, 642), (621, 64, 628, 635), (615, 616, 640, 639), (66, 622, 637, 627), (64, 66, 627, 628), (122, 617, 625, 626), (65, 63, 629, 630), (124, 186, 643, 647, 649, 645, 187, 183, 198), (649, 650, 646, 645), (643, 644, 648, 647), (651, 652, 654, 653), (186, 188, 652, 651), (660, 658, 659, 661), (626, 625, 633, 634, 642, 641), (648, 650, 660, 661), (647, 648, 661, 659), (643, 186, 651, 653), (644, 643, 653, 654), (188, 644, 654, 652), (187, 645, 656, 199), (650, 649, 658, 660), (646, 189, 655, 657), (187, 189, 66, 64, 237), (187, 199, 655, 189), (300, 288, 662, 663), (665, 666, 675, 676), (670, 669, 667, 668), (663, 662, 666, 665), (298, 664, 672, 671), (298, 277, 299, 664), (267, 263, 277, 298), (674, 672, 689, 690), (303, 295, 678), (297, 677, 678, 295), (289, 302, 679, 291), (672, 674, 673, 671), (681, 683, 680, 682), (687, 686, 684, 685), (691, 690, 689, 688), (677, 297, 688, 689), (291, 679, 687, 685), (686, 687, 665, 676), (673, 691, 688, 671), (666, 685, 684, 675), (299, 303, 677, 664), (670, 668, 683, 681), (663, 679, 302, 300), (686, 676, 675, 684), (667, 680, 683, 668), (673, 674, 690, 691), (682, 680, 667, 669), (692, 693, 695, 694), (694, 695, 697, 696), (696, 697, 699, 698), (698, 699, 701, 700), (700, 701, 703, 702), (702, 703, 705, 704), (704, 705, 707, 706), (706, 707, 709, 708), (708, 709, 711, 710), (710, 711, 713, 712), (712, 713, 715, 714), (714, 715, 717, 716), (716, 717, 719, 718), (718, 719, 721, 720), (720, 721, 723, 722), (722, 723, 725, 724), (724, 725, 727, 726), (726, 727, 729, 728), (728, 729, 731, 730), (730, 731, 733, 732), (732, 733, 735, 734), (734, 735, 737, 736), (736, 737, 739, 738), (738, 739, 741, 740), (740, 741, 743, 742), (742, 743, 745, 744), (744, 745, 747, 746), (746, 747, 749, 748), (748, 749, 751, 750), (750, 751, 753, 752), (707, 705, 794, 795), (752, 753, 755, 754), (754, 755, 693, 692), (696, 698, 759, 758), (756, 757, 758, 759, 760, 761, 762, 763, 764, 765, 766, 767, 768, 769, 770, 771, 772, 773, 774, 775, 776, 777, 778, 779, 780, 781, 782, 783, 784, 785, 786, 787), (714, 716, 768, 767), (732, 734, 777, 776), (750, 752, 786, 785), (706, 708, 764, 763), (724, 726, 773, 772), (742, 744, 782, 781), (698, 700, 760, 759), (716, 718, 769, 768), (734, 736, 778, 777), (752, 754, 787, 786), (708, 710, 765, 764), (726, 728, 774, 773), (744, 746, 783, 782), (700, 702, 761, 760), (718, 720, 770, 769), (736, 738, 779, 778), (692, 694, 757, 756), (754, 692, 756, 787), (710, 712, 766, 765), (728, 730, 775, 774), (746, 748, 784, 783), (702, 704, 762, 761), (720, 722, 771, 770), (738, 740, 780, 779), (694, 696, 758, 757), (712, 714, 767, 766), (730, 732, 776, 775), (748, 750, 785, 784), (704, 706, 763, 762), (722, 724, 772, 771), (740, 742, 781, 780), (788, 789, 819, 818, 817, 816, 815, 814, 813, 812, 811, 810, 809, 808, 807, 806, 805, 804, 803, 802, 801, 800, 799, 798, 797, 796, 795, 794, 793, 792, 791, 790), (725, 723, 803, 804), (743, 741, 812, 813), (699, 697, 790, 791), (717, 715, 799, 800), (735, 733, 808, 809), (753, 751, 817, 818), (709, 707, 795, 796), (727, 725, 804, 805), (745, 743, 813, 814), (701, 699, 791, 792), (719, 717, 800, 801), (737, 735, 809, 810), (755, 753, 818, 819), (711, 709, 796, 797), (729, 727, 805, 806), (747, 745, 814, 815), (703, 701, 792, 793), (721, 719, 801, 802), (739, 737, 810, 811), (695, 693, 789, 788), (693, 755, 819, 789), (713, 711, 797, 798), (731, 729, 806, 807), (749, 747, 815, 816), (705, 703, 793, 794), (723, 721, 802, 803), (741, 739, 811, 812), (697, 695, 788, 790), (715, 713, 798, 799), (733, 731, 807, 808), (751, 749, 816, 817)])
me_cube.polygons.foreach_set('material_index', [0, 0, 0, 0, 0, 0, 0, 0, 0, 0, 0, 0, 0, 0, 0, 0, 0, 0, 0, 0, 0, 0, 1, 0, 1, 0, 1, 0, 0, 0, 0, 0, 0, 0, 0, 0, 0, 0, 0, 0, 0, 0, 0, 0, 1, 0, 0, 1, 1, 1, 1, 1, 0, 0, 0, 0, 0, 0, 0, 0, 0, 0, 0, 0, 0, 0, 0, 0, 0, 0, 0, 0, 0, 0, 0, 0, 0, 0, 0, 0, 0, 0, 0, 0, 0, 0, 0, 0, 0, 0, 0, 0, 0, 0, 1, 0, 0, 0, 0, 0, 0, 0, 0, 0, 0, 0, 0, 0, 1, 0, 1, 1, 1, 0, 1, 0, 0, 0, 0, 0, 0, 0, 0, 0, 0, 0, 0, 0, 0, 0, 0, 0, 0, 0, 0, 0, 0, 0, 0, 1, 0, 0, 1, 0, 0, 0, 0, 0, 0, 0, 0, 0, 0, 0, 0, 0, 0, 0, 1, 0, 0, 1, 1, 0, 1, 1, 0, 0, 0, 0, 0, 0, 0, 0, 0, 0, 0, 0, 0, 0, 0, 0, 0, 1, 0, 1, 0, 0, 0, 0, 0, 0, 1, 1, 1, 0, 0, 0, 0, 0, 0, 0, 0, 0, 0, 0, 0, 0, 0, 0, 0, 0, 0, 0, 0, 0, 0, 0, 0, 0, 0, 0, 1, 0, 0, 0, 0, 0, 0, 1, 0, 0, 0, 0, 0, 0, 1, 1, 1, 1, 1, 1, 1, 1, 1, 1, 1, 1, 1, 1, 0, 0, 0, 1, 0, 0, 1, 0, 0, 0, 0, 1, 0, 0, 0, 0, 0, 0, 0, 1, 0, 0, 1, 1, 1, 1, 0, 1, 0, 0, 0, 1, 1, 0, 1, 0, 1, 0, 0, 0, 0, 1, 1, 1, 0, 1, 1, 1, 1, 0, 1, 1, 1, 0, 0, 1, 0, 1, 1, 1, 0, 0, 0, 0, 0, 1, 0, 1, 0, 0, 1, 0, 0, 0, 0, 0, 1, 1, 1, 0, 0, 0, 1, 0, 0, 0, 1, 0, 1, 1, 1, 0, 0, 0, 0, 0, 0, 0, 0, 0, 0, 0, 0, 0, 0, 0, 0, 0, 0, 0, 1, 1, 1, 1, 1, 1, 1, 1, 1, 1, 1, 1, 0, 0, 0, 0, 1, 0, 1, 0, 1, 1, 1, 1, 1, 0, 1, 1, 0, 1, 0, 0, 1, 1, 1, 1, 0, 1, 1, 0, 1, 1, 1, 1, 1, 1, 1, 0, 0, 1, 0, 0, 0, 0, 0, 0, 0, 0, 0, 1, 1, 1, 0, 1, 0, 0, 1, 0, 1, 1, 0, 0, 0, 0, 0, 0, 0, 0, 0, 0, 0, 0, 0, 0, 0, 0, 1, 1, 1, 1, 1, 0, 1, 0, 1, 1, 1, 0, 1, 0, 1, 1, 1, 1, 1, 0, 0, 1, 0, 1, 1, 0, 1, 0, 1, 1, 0, 1, 1, 0, 1, 0, 1, 0, 1, 0, 0, 1, 1, 1, 1, 1, 1, 1, 1, 1, 1, 0, 0, 0, 0, 0, 0, 0, 1, 1, 1, 1, 1, 1, 1, 1, 1, 1, 1, 1, 1, 1, 1, 1, 1, 1, 0, 0, 0, 0, 0, 0, 0, 1, 1, 0, 1, 0, 0, 0, 1, 0, 1, 0, 1, 0, 1, 0, 0, 0, 1, 1, 1, 1, 1, 0, 0, 0, 1, 0, 0, 1, 1, 1, 1, 0, 1, 1, 1, 1, 1, 0, 1, 1, 1, 0, 1, 0, 0, 1, 1, 0, 0, 0, 1, 1, 1, 0, 1, 0, 1, 0, 0, 0, 0, 0, 0, 0, 0, 0, 0, 0, 0, 0, 0, 0, 0, 0, 0, 0, 0, 0, 0, 0, 0, 0, 0, 0, 0, 0, 0, 0, 0, 0, 0, 2, 0, 0, 0, 0, 0, 0, 0, 0, 0, 0, 0, 0, 0, 0, 0, 0, 0, 0, 0, 0, 0, 0, 0, 0, 0, 0, 0, 0, 0, 0, 0, 2, 0, 0, 0, 0, 0, 0, 0, 0, 0, 0, 0, 0, 0, 0, 0, 0, 0, 0, 0, 0, 0, 0, 0, 0, 0, 0, 0, 0, 0, 0, 0])
_uv = me_cube.uv_layers.new(name='UVMap')
_uv.uv.foreach_set('vector', [0.04764, 0.6473, 0.1994, 0.5759, 0.1726, 0.6786, 0.04764, 0.6786, 0.1994, 0.5759, 0.4226, 0.6473, 0.4226, 0.6786, 0.1726, 0.6786, 0.4226, 0.6473, 0.5476, 0.6473, 0.5476, 0.6786, 0.4226, 0.6786, 0.4226, 0.6786, 0.5476, 0.6786, 0.5476, 0.6786, 0.4233, 0.6786, 0.1714, 0.6786, 0.4238, 0.6786, 0.4244, 0.6786, 0.361, 0.6786, 0.3293, 0.6786, 0.2976, 0.6786, 0.1709, 0.6786, 0.04764, 0.6786, 0.1726, 0.6786, 0.172, 0.6786, 0.04764, 0.6786, 0.1726, 0.6786, 0.4226, 0.6786, 0.4233, 0.6786, 0.2976, 0.6786, 0.172, 0.6786, 0.04764, 0.6786, 0.1714, 0.6786, 0.1709, 0.6786, 0.04764, 0.6786, 0.4238, 0.6786, 0.5476, 0.6786, 0.5476, 0.6786, 0.4244, 0.6786, 0.361, 0.6786, 0.4244, 0.6786, 0.4226, 0.6786, 0.3601, 0.6786, 0.3604, 0.6786, 0.3606, 0.6786, 0.3608, 0.6786, 0.04764, 0.6786, 0.1709, 0.6786, 0.1726, 0.6786, 0.04764, 0.6786, 0.1994, 0.6072, 0.1994, 0.6072, 0.1994, 0.6072, 0.1994, 0.6072, 0.1726, 0.6786, 0.2976, 0.6786, 0.3289, 0.6786, 0.3601, 0.6786, 0.4226, 0.6786, 0.4226, 0.6786, 0.1994, 0.6072, 0.04764, 0.6786, 0.1726, 0.6786, 0.1994, 0.6072, 0.04764, 0.6786, 0.1994, 0.6072, 0.1994, 0.6072, 0.1994, 0.6072, 0.1994, 0.6072, 0.1994, 0.6072, 0.4226, 0.6786, 0.4226, 0.6786, 0.1994, 0.6072, 0.1994, 0.6072, 0.1994, 0.6072, 0.1994, 0.6072, 0.1994, 0.6072, 0.5476, 0.6786, 0.4226, 0.6786, 0.4226, 0.6786, 0.4226, 0.6786, 0.4226, 0.6786, 0.4226, 0.6786, 0.1994, 0.6072, 0.4226, 0.6786, 0.4226, 0.6786, 0.1994, 0.6072, 0.1994, 0.6072, 0.1994, 0.6072, 0.1994, 0.6072, 0.1994, 0.6072, 0.04764, 0.6786, 0.1994, 0.6072, 0.1994, 0.6072, 0.04764, 0.6786, 0.1994, 0.6072, 0.4226, 0.6786, 0.4226, 0.6786, 0.1994, 0.6072, 0.1988, 0.6072, 0.04764, 0.6786, 0.04764, 0.6786, 0.1994, 0.6072, 0.1994, 0.6072, 0.1994, 0.6072, 0.1994, 0.6072, 0.1994, 0.6072, 0.1994, 0.6072, 0.1994, 0.6072, 0.1994, 0.6072, 0.1994, 0.6072, 0.1994, 0.6072, 0.1994, 0.6072, 0.1994, 0.6072, 0.04764, 0.6786, 0.04764, 0.6786, 0.1994, 0.6072, 0.04764, 0.6786, 0.1994, 0.6072, 0.1994, 0.6072, 0.04764, 0.6786, 0.04764, 0.6786, 0.1994, 0.6072, 0.1994, 0.6072, 0.04764, 0.6786, 0.1994, 0.6072, 0.1994, 0.6072, 0.1994, 0.6072, 0.1994, 0.6072, 0.1994, 0.6072, 0.4233, 0.6786, 0.5476, 0.6786, 0.5476, 0.6786, 0.4238, 0.6786, 0.1714, 0.6786, 0.04764, 0.6786, 0.04764, 0.6786, 0.1982, 0.6072, 0.172, 0.6786, 0.2976, 0.6786, 0.4233, 0.6786, 0.4238, 0.6786, 0.1714, 0.6786, 0.1994, 0.6072, 0.1994, 0.6072, 0.1994, 0.6072, 0.1994, 0.6072, 0.04764, 0.6786, 0.1994, 0.6072, 0.1994, 0.6072, 0.04764, 0.6786, 0.1994, 0.6072, 0.1994, 0.6072, 0.1994, 0.6072, 0.1994, 0.6072, 0.1994, 0.6072, 0.1994, 0.6072, 0.1994, 0.6072, 0.1994, 0.6072, 0.1994, 0.6072, 0.1994, 0.6072, 0.1994, 0.6072, 0.1994, 0.6072, 0.1994, 0.6072, 0.1994, 0.6072, 0.1994, 0.6072, 0.1994, 0.6072, 0.1994, 0.7322, 0.04764, 0.6786, 0.1994, 0.6072, 0.1994, 0.6072, 0.04764, 0.6786, 0.1994, 0.6072, 0.1994, 0.6072, 0.1994, 0.6072, 0.1994, 0.6072, 0.1994, 0.6072, 0.1994, 0.6072, 0.1994, 0.6072, 0.1994, 0.6072, 0.1994, 0.6072, 0.1994, 0.6072, 0.04764, 0.6786, 0.1994, 0.6072, 0.1994, 0.6072, 0.04764, 0.6786, 0.1994, 0.6072, 0.1994, 0.6072, 0.1994, 0.6072, 0.1994, 0.6072, 0.1982, 0.6072, 0.1994, 0.6072, 0.1994, 0.6072, 0.04764, 0.6786, 0.172, 0.6786, 0.1988, 0.6072, 0.04764, 0.6786, 0.172, 0.6786, 0.1714, 0.6786, 0.1982, 0.6072, 0.1988, 0.6072, 0.1988, 0.6072, 0.1994, 0.6072, 0.04764, 0.6786, 0.1982, 0.6072, 0.1994, 0.6072, 0.1988, 0.6072, 0.1988, 0.6072, 0.04764, 0.6786, 0.04764, 0.6786, 0.1982, 0.6072, 0.04764, 0.6786, 0.1994, 0.6072, 0.1982, 0.6072, 0.1994, 0.6072, 0.1994, 0.6072, 0.08035, -2.333, 0.08035, -2.333, 0.08035, -2.333, 0.08035, -2.333, 0.08035, -2.333, 0.1994, 0.7322, 0.1994, 0.6072, 0.1994, 0.6072, 0.1994, 0.7322, 0.1994, 0.6072, 0.4226, 0.6786, 0.4226, 0.6786, 0.1994, 0.6072, 0.4226, 0.6786, 0.1994, 0.6072, 0.1994, 0.6072, 0.4226, 0.6786, 0.1994, 0.6072, 0.1994, 0.6072, 0.1994, 0.6072, 0.1994, 0.6072, 0.4226, 0.6786, 0.1994, 0.6072, 0.1994, 0.6072, 0.4226, 0.6786, 0.1994, 0.6072, 0.1994, 0.6072, 0.1994, 0.6072, 0.1994, 0.6072, 0.3653, 2.35, 0.3653, 2.35, 0.3653, 2.35, 0.3653, 2.35, 0.4226, 0.6786, 0.4226, 0.6786, 0.4226, 0.6786, 0.4226, 0.6786, 0.5476, 0.6786, 0.4226, 0.6786, 0.4226, 0.6786, 0.5476, 0.6786, 0.023, -0.6618, 0.023, -0.6618, 0.023, -0.6618, 0.023, -0.6618, 0.023, -0.6618, 0.4226, 0.4286, 0.4851, 0.4286, 0.5476, 0.4286, 0.5476, 0.5536, 0.4226, 0.5536, 0.4226, 0.5536, 0.5476, 0.5536, 0.5476, 0.6161, 0.4226, 0.6161, 0.4226, 0.6161, 0.5476, 0.6161, 0.5476, 0.6473, 0.4226, 0.6473, 0.1994, 0.5759, 0.04764, 0.6473, 0.04764, 0.6473, 0.1994, 0.5759, 0.5476, 0.6786, 0.5476, 0.6786, 0.4226, 0.6786, 0.4226, 0.6786, 0.4226, 0.6786, 0.4226, 0.5536, 0.4226, 0.6161, 0.4226, 0.6473, 0.1994, 0.5759, 0.1994, 0.4822, 0.1994, 0.3572, 0.1994, 0.3845, 0.1994, 0.3845, 0.1994, 0.3572, 0.04764, 0.4286, 0.1101, 0.4286, 0.1994, 0.3572, 0.1994, 0.3572, 0.04764, 0.4286, 0.1994, 0.4939, 0.1994, 0.4392, 0.1994, 0.4392, 0.1994, 0.4939, 0.1709, 0.6786, 0.2976, 0.6786, 0.2976, 0.6786, 0.2976, 0.6786, 0.2976, 0.6786, 0.2976, 0.6786, 0.1726, 0.6786, 0.2976, 0.6786, 0.3292, 0.6786, 0.3292, 0.6786, 0.2976, 0.6786, 0.3606, 0.6786, 0.3291, 0.6786, 0.3291, 0.6786, 0.3606, 0.6786, 0.3604, 0.6786, 0.3601, 0.6786, 0.3601, 0.6786, 0.3604, 0.6786, 0.3606, 0.6786, 0.3604, 0.6786, 0.3604, 0.6786, 0.3606, 0.6786, 0.3608, 0.6786, 0.3292, 0.6786, 0.3292, 0.6786, 0.3608, 0.6786, 0.2976, 0.6786, 0.2976, 0.6786, 0.2976, 0.6786, 0.2976, 0.6786, 0.3292, 0.6786, 0.2976, 0.6786, 0.2976, 0.6786, 0.3292, 0.6786, 0.2976, 0.6786, 0.3291, 0.6786, 0.3291, 0.6786, 0.2976, 0.6786, 0.3291, 0.6786, 0.3606, 0.6786, 0.3606, 0.6786, 0.3291, 0.6786, 0.3604, 0.6786, 0.3601, 0.6786, 0.3601, 0.6786, 0.3604, 0.6786, 0.361, 0.6786, 0.3608, 0.6786, 0.3608, 0.6786, 0.361, 0.6786, 0.2976, 0.6786, 0.2976, 0.6786, 0.2976, 0.6786, 0.2976, 0.6786, 0.361, 0.6786, 0.3608, 0.6786, 0.3608, 0.6786, 0.361, 0.6786, 0.3291, 0.6786, 0.3606, 0.6786, 0.3606, 0.6786, 0.3291, 0.6786, 0.2976, 0.6786, 0.3291, 0.6786, 0.3291, 0.6786, 0.2976, 0.6786, 0.3289, 0.6786, 0.2976, 0.6786, 0.2976, 0.6786, 0.3289, 0.6786, 0.2976, 0.6786, 0.2976, 0.6786, 0.2976, 0.6786, 0.2976, 0.6786, 0.3601, 0.6786, 0.3289, 0.6786, 0.3289, 0.6786, 0.3601, 0.6786, 0.4226, 0.6786, 0.4244, 0.6786, 0.4244, 0.6786, 0.4226, 0.6786, 0.2976, 0.6786, 0.3292, 0.6786, 0.3608, 0.6786, 0.3606, 0.6786, 0.3291, 0.6786, 0.2976, 0.6786, 0.5476, 0.6786, 0.4226, 0.6786, 0.4226, 0.6786, 0.5476, 0.6786, 0.3291, 0.6786, 0.3606, 0.6786, 0.3604, 0.6786, 0.3601, 0.6786, 0.3289, 0.6786, 0.2976, 0.6786, 0.2976, 0.6786, 0.2976, 0.6786, 0.4226, 0.6786, 0.4244, 0.6786, 0.4244, 0.6786, 0.4226, 0.6786, 0.3292, 0.6786, 0.2976, 0.6786, 0.2976, 0.6786, 0.3292, 0.6786, 0.3601, 0.6786, 0.3289, 0.6786, 0.3289, 0.6786, 0.3601, 0.6786, 0.3608, 0.6786, 0.3292, 0.6786, 0.3292, 0.6786, 0.3608, 0.6786, 0.2976, 0.6786, 0.2976, 0.6786, 0.2976, 0.6786, 0.2976, 0.6786, 0.3606, 0.6786, 0.3604, 0.6786, 0.3604, 0.6786, 0.3606, 0.6786, 0.3289, 0.6786, 0.2976, 0.6786, 0.2976, 0.6786, 0.3289, 0.6786, 0.5476, 0.6786, 0.4226, 0.6786, 0.4226, 0.6786, 0.5476, 0.6786, 0.4244, 0.6786, 0.5476, 0.6786, 0.5476, 0.6786, 0.4244, 0.6786, 0.3608, 0.6786, 0.3606, 0.6786, 0.3606, 0.6786, 0.3608, 0.6786, 0.3292, 0.6786, 0.3608, 0.6786, 0.3608, 0.6786, 0.3292, 0.6786, 0.3291, 0.6786, 0.2976, 0.6786, 0.2976, 0.6786, 0.3291, 0.6786, 0.2976, 0.6786, 0.2976, 0.6786, 0.2976, 0.6786, 0.2976, 0.6786, 0.3293, 0.6786, 0.361, 0.6786, 0.3608, 0.6786, 0.3292, 0.6786, 0.2976, 0.6786, 0.2976, 0.6786, 0.4244, 0.6786, 0.5476, 0.6786, 0.5476, 0.6786, 0.4244, 0.6786, 0.4226, 0.6786, 0.4244, 0.6786, 0.4244, 0.6786, 0.4226, 0.6786, 0.4244, 0.6786, 0.5476, 0.6786, 0.5476, 0.6786, 0.4244, 0.6786, 0.4226, 0.6786, -0.2024, -0.07142, -0.2024, -0.07142, 0.4226, 0.6786, 0.3914, 0.4286, 0.4851, 0.4286, 0.4226, 0.4286, 0.3601, 0.4286, 0.1726, 0.4286, 0.1994, 0.3572, 0.1994, 0.3845, 0.1994, 0.4118, 0.1994, 0.4392, 0.1994, 0.4665, 0.1994, 0.4939, 0.1994, 0.5212, 0.1994, 0.5486, 0.1994, 0.5759, 0.1994, 0.5759, 0.1927, 0.5391, 0.1894, 0.5207, 0.1827, 0.4838, 0.1793, 0.4654, 0.1994, 0.4939, 0.1994, 0.5212, 0.1994, 0.5212, 0.1994, 0.4939, 0.4226, 0.4286, 0.4226, 0.5536, 0.1994, 0.4822, 0.1994, 0.3572, 0.2351, 0.4286, 0.2976, 0.4286, 0.3601, 0.4286, 0.04764, 0.6473, 0.04764, 0.6786, 0.1726, 0.6786, 0.1994, 0.5759, 0.1994, 0.5759, 0.1726, 0.6786, 0.4226, 0.6786, 0.4226, 0.6473, 0.4226, 0.6473, 0.4226, 0.6786, 0.5476, 0.6786, 0.5476, 0.6473, 0.4226, 0.6786, 0.4233, 0.6786, 0.5476, 0.6786, 0.5476, 0.6786, 0.1714, 0.6786, 0.1709, 0.6786, 0.4244, 0.6786, 0.4238, 0.6786, 0.04764, 0.6786, 0.04764, 0.6786, 0.172, 0.6786, 0.1726, 0.6786, 0.1726, 0.6786, 0.172, 0.6786, 0.2976, 0.6786, 0.4233, 0.6786, 0.4226, 0.6786, 0.04764, 0.6786, 0.04764, 0.6786, 0.1709, 0.6786, 0.1714, 0.6786, 0.4238, 0.6786, 0.4244, 0.6786, 0.5476, 0.6786, 0.5476, 0.6786, 0.4244, 0.6786, 0.1709, 0.6786, 0.1726, 0.6786, 0.4226, 0.6786, 0.04764, 0.6786, 0.04764, 0.6786, 0.1726, 0.6786, 0.1709, 0.6786, 0.1994, 0.6072, 0.1994, 0.6072, 0.1994, 0.6072, 0.1994, 0.6072, 0.1726, 0.6786, 0.1994, 0.6072, 0.4226, 0.6786, 0.4226, 0.6786, 0.04764, 0.6786, 0.04764, 0.6786, 0.1994, 0.6072, 0.1726, 0.6786, 0.1994, 0.6072, 0.1994, 0.6072, 0.1994, 0.6072, 0.1994, 0.6072, 0.1994, 0.6072, 0.1994, 0.6072, 0.4226, 0.6786, 0.4226, 0.6786, 0.1994, 0.6072, 0.1994, 0.6072, 0.1994, 0.6072, 0.1994, 0.6072, 0.5476, 0.6786, 0.4226, 0.6786, 0.4226, 0.6786, 0.4226, 0.6786, 0.4226, 0.6786, 0.4226, 0.6786, 0.1994, 0.6072, 0.1994, 0.6072, 0.4226, 0.6786, 0.4226, 0.6786, 0.1994, 0.6072, 0.1994, 0.6072, 0.1994, 0.6072, 0.1994, 0.6072, 0.04764, 0.6786, 0.04764, 0.6786, 0.1994, 0.6072, 0.1994, 0.6072, 0.1994, 0.6072, 0.1994, 0.6072, 0.4226, 0.6786, 0.4226, 0.6786, 0.1988, 0.6072, 0.04764, 0.6786, 0.04764, 0.6786, 0.1994, 0.6072, 0.1994, 0.6072, 0.1994, 0.6072, 0.1994, 0.6072, 0.1994, 0.6072, 0.1994, 0.6072, 0.1994, 0.6072, 0.1994, 0.6072, 0.1994, 0.6072, 0.04764, 0.6786, 0.1994, 0.6072, 0.04764, 0.6786, 0.04764, 0.6786, 0.04764, 0.6786, 0.1994, 0.6072, 0.1994, 0.6072, 0.04764, 0.6786, 0.04764, 0.6786, 0.1994, 0.6072, 0.1994, 0.6072, 0.4233, 0.6786, 0.4238, 0.6786, 0.5476, 0.6786, 0.5476, 0.6786, 0.1714, 0.6786, 0.1982, 0.6072, 0.04764, 0.6786, 0.04764, 0.6786, 0.172, 0.6786, 0.1714, 0.6786, 0.4238, 0.6786, 0.4233, 0.6786, 0.2976, 0.6786, 0.1994, 0.6072, 0.1994, 0.6072, 0.1994, 0.6072, 0.1994, 0.6072, 0.04764, 0.6786, 0.04764, 0.6786, 0.1994, 0.6072, 0.1994, 0.6072, 0.1994, 0.6072, 0.1994, 0.6072, 0.1994, 0.6072, 0.1994, 0.6072, 0.1994, 0.6072, 0.1994, 0.6072, 0.1994, 0.6072, 0.1994, 0.6072, 0.1994, 0.6072, 0.1994, 0.6072, 0.1994, 0.6072, 0.1994, 0.6072, 0.04764, 0.6786, 0.04764, 0.6786, 0.1994, 0.6072, 0.1994, 0.6072, 0.1994, 0.6072, 0.1994, 0.6072, 0.1994, 0.6072, 0.1994, 0.6072, 0.1994, 0.6072, 0.1994, 0.6072, 0.1994, 0.6072, 0.1994, 0.6072, 0.1994, 0.6072, 0.1994, 0.6072, 0.04764, 0.6786, 0.04764, 0.6786, 0.1994, 0.6072, 0.1994, 0.6072, 0.1994, 0.6072, 0.1994, 0.6072, 0.1994, 0.6072, 0.1994, 0.6072, 0.1982, 0.6072, 0.1994, 0.6072, 0.1994, 0.6072, 0.04764, 0.6786, 0.04764, 0.6786, 0.1988, 0.6072, 0.172, 0.6786, 0.172, 0.6786, 0.1988, 0.6072, 0.1982, 0.6072, 0.1714, 0.6786, 0.1988, 0.6072, 0.04764, 0.6786, 0.1994, 0.6072, 0.1982, 0.6072, 0.1988, 0.6072, 0.1994, 0.6072, 0.1988, 0.6072, 0.04764, 0.6786, 0.04764, 0.6786, 0.1982, 0.6072, 0.1994, 0.6072, 0.04764, 0.6786, 0.1982, 0.6072, 0.1994, 0.6072, 0.1994, 0.6072, 0.08035, -2.333, 0.08035, -2.333, 0.08035, -2.333, 0.08035, -2.333, 0.1994, 0.7322, 0.1994, 0.7322, 0.1994, 0.6072, 0.1994, 0.6072, 0.1994, 0.6072, 0.1994, 0.6072, 0.4226, 0.6786, 0.4226, 0.6786, 0.4226, 0.6786, 0.4226, 0.6786, 0.1994, 0.6072, 0.1994, 0.6072, 0.1994, 0.6072, 0.1994, 0.6072, 0.1994, 0.6072, 0.1994, 0.6072, 0.4226, 0.6786, 0.4226, 0.6786, 0.1994, 0.6072, 0.1994, 0.6072, 0.1994, 0.6072, 0.1994, 0.6072, 0.1994, 0.6072, 0.1994, 0.6072, 0.3653, 2.35, 0.3653, 2.35, 0.3653, 2.35, 0.3653, 2.35, 0.4226, 0.6786, 0.4226, 0.6786, 0.4226, 0.6786, 0.4226, 0.6786, 0.5476, 0.6786, 0.5476, 0.6786, 0.4226, 0.6786, 0.4226, 0.6786, -0.5587, 2.058, -0.5587, 2.058, -0.5587, 2.058, -0.5587, 2.058, 0.4226, 0.4286, 0.4226, 0.5536, 0.5476, 0.5536, 0.5476, 0.4286, 0.4851, 0.4286, 0.4226, 0.5536, 0.4226, 0.6161, 0.5476, 0.6161, 0.5476, 0.5536, 0.4226, 0.6161, 0.4226, 0.6473, 0.5476, 0.6473, 0.5476, 0.6161, 0.1994, 0.5759, 0.1994, 0.5759, 0.04764, 0.6473, 0.04764, 0.6473, 0.5476, 0.6786, 0.4226, 0.6786, 0.4226, 0.6786, 0.4226, 0.6786, 0.5476, 0.6786, 0.4226, 0.5536, 0.1994, 0.4822, 0.1994, 0.5759, 0.4226, 0.6473, 0.4226, 0.6161, 0.205, 0.5738, 0.2133, 0.5158, 0.1994, 0.5759, 0.1994, 0.5759, 0.04764, 0.4286, 0.04764, 0.4286, 0.1994, 0.3572, 0.1994, 0.3572, 0.1101, 0.4286, 0.1994, 0.3572, 0.1726, 0.4286, 0.1994, 0.3572, 0.04764, 0.4286, 0.1994, 0.3572, 0.4226, 0.6786, 0.4226, 0.6786, 0.4244, 0.6786, 0.4244, 0.6786, 0.5476, 0.6786, 0.5476, 0.6786, 0.4226, 0.6786, 0.4226, 0.6786, 0.4226, 0.6786, 0.4226, 0.6786, 0.4244, 0.6786, 0.4244, 0.6786, 0.5476, 0.6786, 0.5476, 0.6786, 0.4226, 0.6786, 0.4226, 0.6786, 0.4244, 0.6786, 0.4244, 0.6786, 0.5476, 0.6786, 0.5476, 0.6786, 0.4244, 0.6786, 0.4244, 0.6786, 0.5476, 0.6786, 0.5476, 0.6786, 0.4226, 0.6786, 0.4226, 0.6786, 0.4244, 0.6786, 0.4244, 0.6786, 0.4244, 0.6786, 0.4244, 0.6786, 0.5476, 0.6786, 0.5476, 0.6786, 0.4226, 0.6786, 0.4226, 0.6786, -0.2024, -0.07142, -0.2024, -0.07142, 0.205, 0.5738, 0.2133, 0.5158, 0.2133, 0.5158, 0.205, 0.5738, 0.4226, 0.4286, 0.3601, 0.4286, 0.2976, 0.4286, 0.2351, 0.4286, 0.1994, 0.3572, 0.1994, 0.4822, 0.4226, 0.5536, 0.04764, 0.6786, 0.04764, 0.6786, 0.04764, 0.6786, 0.04764, 0.6786, 0.04764, 0.6786, 0.04764, 0.6786, 0.2039, 0.4286, 0.2976, 0.4286, 0.2976, 0.4286, 0.1726, 0.4286, 0.2351, 0.4286, 0.2976, 0.4286, 0.2976, 0.4286, 0.2039, 0.4286, 0.3601, 0.4286, 0.4226, 0.4286, 0.4851, 0.4286, 0.3914, 0.4286, 0.2039, 0.4286, 0.2976, 0.4286, 0.2976, 0.4286, 0.2351, 0.4286, 0.1726, 0.4286, 0.2976, 0.4286, 0.2976, 0.4286, 0.2039, 0.4286, 0.2976, 0.4286, 0.4226, 0.4286, 0.3914, 0.4286, 0.2976, 0.4286, 0.2976, 0.4286, 0.3601, 0.4286, 0.3914, 0.4286, 0.2976, 0.4286, 0.2976, 0.4286, 0.3914, 0.4286, 0.4226, 0.4286, 0.2976, 0.4286, 0.2976, 0.4286, 0.3914, 0.4286, 0.3601, 0.4286, 0.2976, 0.4286, 0.1101, 0.4286, 0.2039, 0.4286, 0.2351, 0.4286, 0.1994, 0.3572, 0.1994, 0.3572, 0.2351, 0.4286, 0.2039, 0.4286, 0.1101, 0.4286, 0.5476, 0.4286, 0.4851, 0.4286, 0.4851, 0.4286, 0.5476, 0.4286, 0.4851, 0.4286, 0.5476, 0.4286, 0.5476, 0.4286, 0.4851, 0.4286, 0.1101, 0.4286, 0.04764, 0.4286, 0.04764, 0.4286, 0.1101, 0.4286, 0.1726, 0.4286, 0.2039, 0.4286, 0.2039, 0.4286, 0.1726, 0.4286, 0.3914, 0.4286, 0.4851, 0.4286, 0.4851, 0.4286, 0.3914, 0.4286, 0.1101, 0.4286, 0.2039, 0.4286, 0.2039, 0.4286, 0.1101, 0.4286, 0.04764, 0.4286, 0.1101, 0.4286, 0.1101, 0.4286, 0.04764, 0.4286, 0.3914, 0.4286, 0.4226, 0.4286, 0.4226, 0.4286, 0.3914, 0.4286, 0.2039, 0.4286, 0.1101, 0.4286, 0.1101, 0.4286, 0.2039, 0.4286, 0.4226, 0.4286, 0.3914, 0.4286, 0.3914, 0.4286, 0.4226, 0.4286, 0.4851, 0.4286, 0.3914, 0.4286, 0.3914, 0.4286, 0.4851, 0.4286, 0.2039, 0.4286, 0.1726, 0.4286, 0.1726, 0.4286, 0.2039, 0.4286, 0.04764, 0.4286, 0.1101, 0.4286, 0.1101, 0.4286, 0.04764, 0.4286, 0.2039, 0.4286, 0.1101, 0.4286, 0.1101, 0.4286, 0.2039, 0.4286, 0.1726, 0.4286, 0.2039, 0.4286, 0.2039, 0.4286, 0.1726, 0.4286, 0.04764, 0.4286, 0.1101, 0.4286, 0.1101, 0.4286, 0.04764, 0.4286, 0.1101, 0.4286, 0.2039, 0.4286, 0.2039, 0.4286, 0.1101, 0.4286, 0.2039, 0.4286, 0.1726, 0.4286, 0.1726, 0.4286, 0.2039, 0.4286, 0.1101, 0.4286, 0.04764, 0.4286, 0.04764, 0.4286, 0.1101, 0.4286, 0.1101, 0.4286, 0.04764, 0.4286, 0.04764, 0.4286, 0.1101, 0.4286, 0.4226, 0.4286, 0.3914, 0.4286, 0.3914, 0.4286, 0.4226, 0.4286, 0.5476, 0.4286, 0.4851, 0.4286, 0.4851, 0.4286, 0.5476, 0.4286, 0.3914, 0.4286, 0.4851, 0.4286, 0.4851, 0.4286, 0.3914, 0.4286, 0.3914, 0.4286, 0.4226, 0.4286, 0.4226, 0.4286, 0.3914, 0.4286, 0.4851, 0.4286, 0.5476, 0.4286, 0.5476, 0.4286, 0.4851, 0.4286, 0.4851, 0.4286, 0.3914, 0.4286, 0.3914, 0.4286, 0.4851, 0.4286, 0.4851, 0.4286, 0.5476, 0.4286, 0.5476, 0.4286, 0.4851, 0.4286, 0.3914, 0.4286, 0.4226, 0.4286, 0.4226, 0.4286, 0.3914, 0.4286, 0.0, 0.0, 0.0, 0.0, 0.0, 0.0, 0.0, 0.0, 0.3914, 0.4286, 0.4851, 0.4286, 0.4851, 0.4286, 0.3914, 0.4286, 0.4226, 0.4286, 0.3914, 0.4286, 0.3914, 0.4286, 0.4226, 0.4286, 0.5476, 0.4286, 0.4851, 0.4286, 0.4851, 0.4286, 0.5476, 0.4286, 0.4851, 0.4286, 0.3914, 0.4286, 0.3914, 0.4286, 0.4851, 0.4286, 0.4851, 0.4286, 0.5476, 0.4286, 0.5476, 0.4286, 0.4851, 0.4286, 0.2039, 0.4286, 0.1726, 0.4286, 0.1726, 0.4286, 0.2039, 0.4286, 0.04764, 0.4286, 0.1101, 0.4286, 0.1101, 0.4286, 0.04764, 0.4286, 0.1726, 0.4286, 0.2039, 0.4286, 0.2039, 0.4286, 0.1726, 0.4286, 0.1101, 0.4286, 0.2039, 0.4286, 0.2039, 0.4286, 0.1101, 0.4286, 0.5476, 0.4286, 0.4851, 0.4286, 0.4851, 0.4286, 0.5476, 0.4286, 0.1101, 0.4286, 0.04764, 0.4286, 0.04764, 0.4286, 0.1101, 0.4286, 0.023, -0.6618, 0.023, -0.6618, 0.023, -0.6618, 0.023, -0.6618, 0.0, 0.0, 0.0, 0.0, 0.0, 0.0, 0.0, 0.0, -0.6675, -11.87, -0.6675, -11.87, -0.6675, -11.87, -0.6675, -11.87, -0.05891, -0.3603, -0.05891, -0.3603, -0.05891, -0.3603, -0.05891, -0.3603, 0.023, -0.6618, 0.023, -0.6618, 0.023, -0.6618, 0.023, -0.6618, 0.0, 0.0, 0.0, 0.0, 0.0, 0.0, 0.0, 0.0, 0.0, 0.0, 0.0, 0.0, 0.0, 0.0, 0.0, 0.0, 0.08035, -2.333, 0.08035, -2.333, 0.08035, -2.333, 0.08035, -2.333, 0.08035, -2.333, 0.08035, -2.333, 0.08035, -2.333, 0.08035, -2.333, -0.6142, -1.713, -0.6142, -1.713, -0.6142, -1.713, -0.6142, -1.713, 0.08035, -2.333, 0.08035, -2.333, 0.08035, -2.333, 0.08035, -2.333, 0.0, 0.0, 0.0, 0.0, 0.0, 0.0, 0.0, 0.0, 0.0, 0.0, 0.0, 0.0, 0.0, 0.0, 0.0, 0.0, 0.08035, -2.333, 0.08035, -2.333, 0.08035, -2.333, 0.3182, 2.641, 0.3182, 2.641, 0.3182, 2.641, 0.3182, 2.641, 0.2711, 0.238, 0.2711, 0.238, 0.2711, 0.238, 0.2711, 0.238, 0.2506, 0.1397, 0.2506, 0.1397, 0.2506, 0.1397, 0.2506, 0.1397, 0.2506, 0.1397, 0.2506, 0.1397, 0.2506, 0.1397, 0.2506, 0.1397, 0.08035, -2.333, 0.08035, -2.333, 0.08035, -2.333, 0.08035, -2.333, 0.1582, 0.1641, 0.1582, 0.1641, 0.1582, 0.1641, 0.1582, 0.1641, 0.08035, -2.333, 0.08035, -2.333, 0.08035, -2.333, 0.08035, -2.333, 0.08035, -2.333, 0.08035, -2.333, 0.08035, -2.333, 0.08035, -2.333, 0.2711, 0.238, 0.2711, 0.238, 0.2711, 0.238, 0.2711, 0.238, 0.3392, 2.788, 0.3392, 2.788, 0.3392, 2.788, 0.3392, 2.788, 0.2711, 0.238, 0.2711, 0.238, 0.2711, 0.238, 0.2711, 0.238, 0.2711, 0.238, 0.2711, 0.238, 0.2711, 0.238, 0.2711, 0.238, 0.1004, -0.5189, 0.1004, -0.5189, 0.1004, -0.5189, 0.1004, -0.5189, 0.0, 0.0, 0.0, 0.0, 0.0, 0.0, 0.0, 0.0, -0.05891, -0.3603, -0.05891, -0.3603, -0.05891, -0.3603, -0.05891, -0.3603, -0.2044, -2.1, -0.2044, -2.1, -0.2044, -2.1, -0.2044, -2.1, 0.08035, -2.333, 0.08035, -2.333, 0.08035, -2.333, 0.08035, -2.333, 0.08035, -2.333, 0.08035, -2.333, 0.08035, -2.333, 0.08035, -2.333, -0.2044, -2.1, -0.2044, -2.1, -0.2044, -2.1, -0.2044, -2.1, 0.3724, 2.143, 0.3724, 2.143, 0.3724, 2.143, 0.3724, 2.143, 0.1582, 0.1641, 0.1582, 0.1641, 0.1582, 0.1641, 0.1582, 0.1641, 0.1004, -0.5189, 0.1004, -0.5189, 0.1004, -0.5189, 0.1004, -0.5189, 0.08035, -2.333, 0.08035, -2.333, 0.08035, -2.333, 0.08035, -2.333, 0.08035, -2.333, 0.08035, -2.333, 0.08035, -2.333, -0.6347, -1.452, -0.6347, -1.452, -0.6347, -1.452, -0.6347, -1.452, -0.6347, -1.452, -0.6347, -1.452, -0.6347, -1.452, -0.6347, -1.452, -0.6347, -1.452, -0.6347, -1.452, -0.6347, -1.452, -0.6347, -1.452, 0.3392, 2.788, -0.6347, -1.452, -0.6347, -1.452, 0.3392, 2.788, 0.08035, -2.333, 0.08035, -2.333, 0.08035, -2.333, 0.08035, -2.333, 0.023, -0.6618, 0.023, -0.6618, 0.023, -0.6618, 0.023, -0.6618, 0.023, -0.6618, 0.023, -0.6618, 0.023, -0.6618, 0.023, -0.6618, -0.6347, -1.452, -0.6347, -1.452, -0.6347, -1.452, -0.6347, -1.452, -0.6347, -1.452, -0.6347, -1.452, -0.6347, -1.452, -0.6347, -1.452, -0.6347, -1.452, -0.6347, -1.452, -0.6347, -1.452, -0.6347, -1.452, -0.6347, -1.452, -0.6347, -1.452, -0.6347, -1.452, -0.6347, -1.452, 0.08035, -2.333, 0.08035, -2.333, 0.08035, -2.333, 0.08035, -2.333, 0.023, -0.6618, 0.023, -0.6618, 0.023, -0.6618, 0.023, -0.6618, 0.023, -0.6618, 0.023, -0.6618, 0.023, -0.6618, 0.023, -0.6618, -0.6347, -1.452, -0.6347, -1.452, -0.6347, -1.452, -0.6347, -1.452, -0.3869, -2.92, -0.3869, -2.92, -0.3869, -2.92, -0.3869, -2.92, 0.0, 0.0, 0.0, 0.0, 0.0, 0.0, 0.0, 0.0, 0.2711, 0.238, 0.2711, 0.238, 0.2711, 0.238, 0.2711, 0.238, 0.1841, 2.43, 0.1841, 2.43, 0.1841, 2.43, 0.1841, 2.43, 0.023, -0.6618, 0.023, -0.6618, 0.023, -0.6618, 0.023, -0.6618, 0.023, -0.6618, 0.023, -0.6618, 0.023, -0.6618, 0.023, -0.6618, -0.3869, -3.018, -0.3869, -3.018, -0.3869, -3.018, -0.3869, -3.018, 0.3724, 2.143, 0.3724, 2.143, 0.3724, 2.143, 0.3724, 2.143, 0.3724, 2.143, 0.3724, 2.143, 0.3724, 2.143, 0.3724, 2.143, 0.023, -0.6618, 0.023, -0.6618, 0.023, -0.6618, 0.023, -0.6618, 0.3724, 2.143, 0.3724, 2.143, 0.3724, 2.143, 0.3724, 2.143, 0.023, -0.6618, 0.023, -0.6618, 0.023, -0.6618, 0.023, -0.6618, 0.3392, 2.788, 0.3392, 2.788, 0.3392, 2.788, 0.3392, 2.788, 0.023, -0.6618, 0.023, -0.6618, 0.023, -0.6618, 0.023, -0.6618, -0.3869, -3.018, -0.3869, -3.018, -0.3869, -3.018, -0.3869, -3.018, 0.023, -0.6618, 0.023, -0.6618, 0.023, -0.6618, 0.023, -0.6618, 0.08035, -2.333, 0.08035, -2.333, 0.08035, -2.333, 0.08035, -2.333, 0.3724, 2.143, 0.3724, 2.143, 0.3724, 2.143, 0.3724, 2.143, 0.08035, -2.333, 0.08035, -2.333, 0.08035, -2.333, 0.08035, -2.333, 0.3724, 2.143, 0.3724, 2.143, 0.3724, 2.143, 0.3724, 2.143, 0.08035, -2.333, 0.08035, -2.333, 0.08035, -2.333, 0.08035, -2.333, 0.3724, 2.143, 0.3724, 2.143, 0.3724, 2.143, 0.3724, 2.143, 0.3724, 2.143, 0.3724, 2.143, 0.3724, 2.143, 0.3724, 2.143, 0.3724, 2.143, 0.426, 0.3605, 0.426, 0.3605, 0.426, 0.3605, 0.3724, 2.143, 0.3113, 0.4588, 0.3113, 0.4588, 0.3113, 0.4588, 0.3724, 2.143, 0.5571, -11.7, 0.5571, -11.7, 0.5571, -11.7, 0.3724, 2.143, 0.5571, -11.7, 0.5571, -11.7, 0.5571, -11.7, 0.3724, 2.143, 0.4229, 0.4285, 0.4229, 0.4285, 0.4229, 0.4285, 0.3724, 2.143, 0.3154, 0.7537, 0.3154, 0.7537, 0.3154, 0.7537, -0.3869, -2.92, -0.3869, -2.92, -0.3869, -2.92, -0.3869, -2.92, 0.08035, -2.333, 0.08035, -2.333, 0.08035, -2.333, 0.08035, -2.333, 0.3724, 2.143, 0.3724, 2.143, 0.3724, 2.143, 0.3724, 2.143, 0.2711, 0.238, 0.2711, 0.238, 0.2711, 0.238, 0.2711, 0.238, 0.08035, -2.333, 0.08035, -2.333, 0.08035, -2.333, 0.08035, -2.333, 0.3724, 2.143, 0.3724, 2.143, 0.3724, 2.143, 0.3724, 2.143, 0.023, -0.6618, 0.023, -0.6618, 0.023, -0.6618, 0.023, -0.6618, -0.6347, -1.452, -0.6347, -1.452, -0.6347, -1.452, -0.6347, -1.452, 0.3724, 2.143, 0.3724, 2.143, 0.3724, 2.143, 0.3724, 2.143, 0.2711, 0.238, 0.2711, 0.238, 0.2711, 0.238, 0.2711, 0.238, -0.6347, -1.452, -0.6347, -1.452, -0.6347, -1.452, -0.6347, -1.452, -0.6347, -1.452, -0.6347, -1.452, -0.6347, -1.452, -0.6347, -1.452, 0.023, -0.6618, 0.023, -0.6618, 0.023, -0.6618, 0.023, -0.6618, -0.05891, -0.3603, -0.05891, -0.3603, -0.05891, -0.3603, -0.05891, -0.3603, 0.1841, 2.43, 0.1841, 2.43, 0.1841, 2.43, 0.1841, 2.43, -0.2044, -2.1, -0.2044, -2.1, -0.2044, -2.1, -0.2044, -2.1, 0.08035, -2.333, 0.08035, -2.333, 0.08035, -2.333, 0.08035, -2.333, 0.08035, -2.333, 0.08035, -2.333, 0.08035, -2.333, 0.08035, -2.333, 0.08035, -2.333, 0.08035, -2.333, 0.08035, -2.333, 0.08035, -2.333, 0.0, 0.0, 0.0, 0.0, 0.0, 0.0, 0.0, 0.0, 0.08035, -2.333, 0.08035, -2.333, 0.08035, -2.333, 0.08035, -2.333, 0.08035, -2.333, 0.08035, -2.333, 0.08035, -2.333, 0.08035, -2.333, 0.0, 0.0, 0.0, 0.0, 0.0, 0.0, 0.0, 0.0, 0.08035, -2.333, 0.08035, -2.333, 0.08035, -2.333, 0.08035, -2.333, 0.08035, -2.333, 0.08035, -2.333, 0.08035, -2.333, 0.08035, -2.333, 0.08035, -2.333, 0.08035, -2.333, 0.08035, -2.333, 0.08035, -2.333, 0.08035, -2.333, 0.08035, -2.333, 0.08035, -2.333, 0.08035, -2.333, 0.08035, -2.333, 0.08035, -2.333, 0.08035, -2.333, 0.08035, -2.333, 0.0, 0.0, 0.0, 0.0, 0.0, 0.0, 0.0, 0.0, 0.08035, -2.333, 0.08035, -2.333, 0.08035, -2.333, 0.08035, -2.333, 0.08035, -2.333, 0.08035, -2.333, 0.08035, -2.333, 0.08035, -2.333, 0.08035, -2.333, 0.08035, -2.333, 0.08035, -2.333, 0.08035, -2.333, 0.08035, -2.333, 0.08035, -2.333, 0.08035, -2.333, 0.0, 0.0, 0.0, 0.0, 0.0, 0.0, 0.0, 0.0, 0.0, 0.0, 0.0, 0.0, 0.0, 0.0, 0.0, 0.0, 0.0, 0.0, 0.0, 0.0, 0.08035, -2.333, 0.08035, -2.333, 0.08035, -2.333, 0.08035, -2.333, 0.08035, -2.333, 0.08035, -2.333, 0.08035, -2.333, 0.08035, -2.333, 0.08035, -2.333, 0.08035, -2.333, 0.08035, -2.333, 0.08035, -2.333, 0.08035, -2.333, 0.08035, -2.333, 0.08035, -2.333, 0.08035, -2.333, 0.08035, -2.333, 0.08035, -2.333, 0.08035, -2.333, 0.08035, -2.333, 0.08035, -2.333, 0.08035, -2.333, 0.08035, -2.333, 0.08035, -2.333, 0.08035, -2.333, 0.08035, -2.333, 0.08035, -2.333, 0.08035, -2.333, 0.08035, -2.333, 0.08035, -2.333, 0.08035, -2.333, 0.08035, -2.333, 0.0, 0.0, 0.0, 0.0, 0.0, 0.0, 0.0, 0.0, 0.0, 0.0, 0.0, 0.0, 0.0, 0.0, 0.0, 0.0, 0.08035, -2.333, 0.08035, -2.333, 0.08035, -2.333, 0.08035, -2.333, 0.08035, -2.333, 0.08035, -2.333, 0.08035, -2.333, 0.08035, -2.333, 0.08035, -2.333, 0.08035, -2.333, 0.08035, -2.333, 0.08035, -2.333, 0.08035, -2.333, 0.08035, -2.333, 0.08035, -2.333, 0.08035, -2.333, 0.023, -0.6618, 0.023, -0.6618, 0.023, -0.6618, 0.023, -0.6618, 0.08035, -2.333, 0.08035, -2.333, 0.08035, -2.333, 0.08035, -2.333, 0.1004, -0.5189, 0.1004, -0.5189, 0.1004, -0.5189, 0.1004, -0.5189, 0.08035, -2.333, 0.08035, -2.333, 0.08035, -2.333, 0.08035, -2.333, 0.0, 0.0, 0.0, 0.0, 0.0, 0.0, 0.0, 0.0, -0.3869, -2.92, -0.3869, -2.92, -0.3869, -2.92, -0.3869, -2.92, 0.0, 0.0, 0.0, 0.0, 0.0, 0.0, 0.0, 0.0, -0.3869, -3.018, -0.3869, -3.018, -0.3869, -3.018, -0.3869, -3.018, 0.08035, -2.333, 0.08035, -2.333, 0.08035, -2.333, 0.08035, -2.333, 0.08035, -2.333, 0.08035, -2.333, 0.08035, -2.333, 0.08035, -2.333, 0.023, -0.6618, 0.023, -0.6618, 0.023, -0.6618, 0.023, -0.6618, -0.6347, -1.452, -0.6347, -1.452, -0.6347, -1.452, -0.6347, -1.452, 0.08035, -2.333, 0.08035, -2.333, 0.08035, -2.333, 0.08035, -2.333, 0.023, -0.6618, 0.023, -0.6618, 0.023, -0.6618, 0.023, -0.6618, 0.08035, -2.333, 0.08035, -2.333, 0.08035, -2.333, 0.08035, -2.333, 0.08035, -2.333, 0.08035, -2.333, 0.08035, -2.333, 0.08035, -2.333, 0.023, -0.6618, 0.023, -0.6618, 0.023, -0.6618, 0.023, -0.6618, 0.2711, 0.238, 0.2711, 0.238, 0.2711, 0.238, 0.2711, 0.238, -0.6347, -1.452, -0.6347, -1.452, -0.6347, -1.452, -0.6347, -1.452, 0.1582, 0.1641, 0.1582, 0.1641, 0.1582, 0.1641, 0.1582, 0.1641, 0.08035, -2.333, 0.08035, -2.333, 0.08035, -2.333, 0.08035, -2.333, 0.023, -0.6618, 0.023, -0.6618, 0.023, -0.6618, 0.023, -0.6618, 0.2711, 0.238, 0.2711, 0.238, 0.2711, 0.238, 0.2711, 0.238, 0.08035, -2.333, 0.08035, -2.333, 0.08035, -2.333, 0.08035, -2.333, 0.08035, -2.333, 0.08035, -2.333, 0.08035, -2.333, 0.08035, -2.333, 0.0, 0.0, 0.0, 0.0, 0.0, 0.0, 0.0, 0.0, 0.3392, 2.788, 0.3392, 2.788, 0.3392, 2.788, 0.3392, 2.788, 0.0, 0.0, 0.0, 0.0, 0.0, 0.0, 0.0, 0.0, -0.6347, -1.452, -0.6347, -1.452, -0.6347, -1.452, -0.6347, -1.452, 0.2711, 0.238, 0.2711, 0.238, 0.2711, 0.238, 0.2711, 0.238, 0.1841, 2.43, 0.1841, 2.43, 0.1841, 2.43, 0.1841, 2.43, 0.0, 0.0, 0.0, 0.0, 0.0, 0.0, 0.0, 0.0, 0.08035, -2.333, 0.08035, -2.333, 0.08035, -2.333, 0.08035, -2.333, -0.6347, -1.452, -0.6347, -1.452, -0.6347, -1.452, -0.6347, -1.452, 0.0, 0.0, 0.0, 0.0, 0.0, 0.0, 0.0, 0.0, 0.1042, 0.6904, 0.1042, 0.6904, 0.1042, 0.6904, 0.1042, 0.6904, 0.0, 0.0, 0.0, 0.0, 0.0, 0.0, 0.0, 0.0, 0.08035, -2.333, 0.08035, -2.333, 0.08035, -2.333, 0.08035, -2.333, 0.08035, -2.333, 0.0, 0.0, 0.0, 0.0, 0.0, 0.0, 0.0, 0.0, 0.0, 0.0, 0.0, 0.0, 0.0, 0.0, 0.0, 0.0, 0.1042, 0.6904, 0.1042, 0.6904, 0.1042, 0.6904, 0.1042, 0.6904, 0.0, 0.0, 0.0, 0.0, 0.0, 0.0, 0.0, 0.0, 0.08035, -2.333, 0.08035, -2.333, 0.08035, -2.333, 0.08035, -2.333, 0.0, 0.0, 0.0, 0.0, 0.0, 0.0, 0.0, 0.0, 0.0, 0.0, 0.0, 0.0, 0.0, 0.0, 0.0, 0.0, 0.0, 0.0, 0.0, 0.0, 0.0, 0.0, 0.0, 0.0, 0.0, 0.0, 0.0, 0.0, 0.1042, 0.6904, 0.1042, 0.6904, 0.1042, 0.6904, 0.1042, 0.6904, -0.6142, -1.713, -0.6142, -1.713, -0.6142, -1.713, -0.6142, -1.713, -0.6142, -1.713, -0.6142, -1.713, -0.6142, -1.713, -0.6142, -1.713, 0.1042, 0.6904, 0.1042, 0.6904, 0.1042, 0.6904, 0.1042, 0.6904, 0.1042, 0.6904, 0.1042, 0.6904, 0.1042, 0.6904, 0.1042, 0.6904, 0.1042, 0.6904, 0.1042, 0.6904, 0.1042, 0.6904, 0.1042, 0.6904, 0.08035, -2.333, 0.1042, 0.6904, 0.1042, 0.6904, 0.08035, -2.333, 0.0, 0.0, 0.0, 0.0, 0.0, 0.0, 0.0, 0.0, 0.0, 0.0, 0.0, 0.0, 0.0, 0.0, 0.0, 0.0, -0.6142, -1.713, -0.6142, -1.713, -0.6142, -1.713, -0.6142, -1.713, -0.6142, -1.713, -0.6142, -1.713, -0.6142, -1.713, -0.6142, -1.713, 0.0, 0.0, 0.0, 0.0, 0.0, 0.0, 0.0, 0.0, 0.0, 0.0, 0.0, 0.0, 0.0, 0.0, 0.0, 0.0, 0.1042, 0.6904, 0.1042, 0.6904, 0.1042, 0.6904, 0.1042, 0.6904, 0.1042, 0.6904, 0.1042, 0.6904, 0.1042, 0.6904, 0.1042, 0.6904, 0.0, 0.0, 0.0, 0.0, 0.0, 0.0, 0.0, 0.0, 0.0, 0.0, 0.0, 0.0, 0.0, 0.0, 0.0, 0.0, -0.6142, -1.713, -0.6142, -1.713, -0.6142, -1.713, -0.6142, -1.713, 0.1042, 0.6904, 0.1042, 0.6904, 0.1042, 0.6904, 0.1042, 0.6904, 0.0, 0.0, 0.0, 0.0, 0.0, 0.0, 0.0, 0.0, 0.0, 0.0, 0.0, 0.0, 0.0, 0.0, 0.0, 0.0, -0.6142, -1.713, -0.6142, -1.713, -0.6142, -1.713, -0.6142, -1.713, -0.6142, -1.713, -0.6142, -1.713, -0.6142, -1.713, -0.6142, -1.713, 0.0, 0.0, 0.0, 0.0, 0.0, 0.0, 0.0, 0.0, 0.0, 0.0, 0.0, 0.0, 0.0, 0.0, 0.0, 0.0, 0.1042, 0.6904, 0.1042, 0.6904, 0.1042, 0.6904, 0.1042, 0.6904, -0.6142, -1.713, -0.6142, -1.713, -0.6142, -1.713, -0.6142, -1.713, -0.6142, -1.713, -0.6142, -1.713, 0.1042, 0.6904, 0.1042, 0.6904, 0.1042, 0.6904, 0.1042, 0.6904, 0.1042, 0.6904, 0.1042, 0.6904, 0.1042, 0.6904, 0.1042, 0.6904, 0.1042, 0.6904, 0.1042, 0.6904, 0.1042, 0.6904, 0.1042, 0.6904, 0.1042, 0.6904, 0.1042, 0.6904, 0.1042, 0.6904, 0.1042, 0.6904, 0.1042, 0.6904, 0.0, 0.0, 0.0, 0.0, 0.0, 0.0, 0.0, 0.0, 0.0, 0.0, 0.0, 0.0, 0.0, 0.0, 0.0, 0.0, 0.1042, 0.6904, 0.1042, 0.6904, 0.1042, 0.6904, 0.1042, 0.6904, 0.0, 0.0, 0.0, 0.0, 0.0, 0.0, 0.0, 0.0, 0.0, 0.0, 0.0, 0.0, 0.0, 0.0, 0.0, 0.0, -0.6142, -1.713, -0.6142, -1.713, -0.6142, -1.713, -0.6142, -1.713, 0.1042, 0.6904, 0.1042, 0.6904, 0.1042, 0.6904, 0.1042, 0.6904, 0.0, 0.0, 0.0, 0.0, 0.0, 0.0, 0.0, 0.0, 0.0, 0.0, 0.0, 0.0, 0.1042, 0.6904, 0.1042, 0.6904, 0.1042, 0.6904, 0.1042, 0.6904, 0.1042, 0.6904, 0.1042, 0.6904, 0.1042, 0.6904, 0.1042, 0.6904, 0.1042, 0.6904, 0.1042, 0.6904, 0.1042, 0.6904, 0.1042, 0.6904, 0.1042, 0.6904, 0.1042, 0.6904, 0.1042, 0.6904, 0.1042, 0.6904, -0.6142, -1.713, -0.6142, -1.713, -0.6142, -1.713, -0.6142, -1.713, 0.1042, 0.6904, 0.1042, 0.6904, 0.1042, 0.6904, 0.1042, 0.6904, -0.6142, -1.713, -0.6142, -1.713, -0.6142, -1.713, -0.6142, -1.713, -0.6142, -1.713, -0.6142, -1.713, -0.6142, -1.713, -0.6142, -1.713, -0.6142, -1.713, -0.6142, -1.713, -0.6142, -1.713, -0.6142, -1.713, -0.6142, -1.713, -0.6142, -1.713, -0.6142, -1.713, -0.6142, -1.713, -0.6142, -1.713, -0.6142, -1.713, -0.6142, -1.713, -0.6142, -1.713, -0.6142, -1.713, -0.6142, -1.713, -0.6142, -1.713, -0.6142, -1.713, -0.6142, -1.713, 0.0, 0.0, 0.0, 0.0, 0.0, 0.0, 0.0, 0.0, -0.6142, -1.713, -0.6142, -1.713, -0.6142, -1.713, -0.6142, -1.713, 0.0, 0.0, 0.0, 0.0, 0.0, 0.0, 0.0, 0.0, 0.0, 0.0, 0.0, 0.0, 0.0, 0.0, 0.0, 0.0, -0.6142, -1.713, -0.6142, -1.713, -0.6142, -1.713, -0.6142, -1.713, 0.0, 0.0, 0.0, 0.0, 0.0, 0.0, 0.0, 0.0, -0.6142, -1.713, -0.6142, -1.713, -0.6142, -1.713, -0.6142, -1.713, -0.6142, -1.713, -0.6142, -1.713, -0.6142, -1.713, -0.6142, -1.713, 0.0, 0.0, 0.0, 0.0, 0.0, 0.0, 0.0, 0.0, 0.0, 0.0, 0.0, 0.0, 0.0, 0.0, 0.0, 0.0, -0.6142, -1.713, -0.6142, -1.713, -0.6142, -1.713, -0.6142, -1.713, 0.0, 0.0, 0.0, 0.0, 0.0, 0.0, 0.0, 0.0, 0.0, 0.0, 0.0, 0.0, 0.0, 0.0, 0.0, 0.0, -0.6142, -1.713, -0.6142, -1.713, -0.6142, -1.713, -0.6142, -1.713, 0.1042, 0.6904, 0.1042, 0.6904, 0.1042, 0.6904, 0.1042, 0.6904, -0.6142, -1.713, -0.6142, -1.713, -0.6142, -1.713, -0.6142, -1.713, 0.0, 0.0, 0.0, 0.0, 0.0, 0.0, 0.0, 0.0, 0.1042, 0.6904, 0.1042, 0.6904, 0.1042, 0.6904, 0.1042, 0.6904, -0.6142, -1.713, -0.6142, -1.713, -0.6142, -1.713, -0.6142, -1.713, 0.0, 0.0, 0.0, 0.0, 0.0, 0.0, 0.0, 0.0, 0.1042, 0.6904, 0.1042, 0.6904, 0.1042, 0.6904, 0.1042, 0.6904, 0.0, 0.0, 0.0, 0.0, 0.0, 0.0, 0.0, 0.0, 0.1042, 0.6904, 0.1042, 0.6904, 0.1042, 0.6904, 0.1042, 0.6904, 0.1042, 0.6904, 0.1042, 0.6904, 0.1042, 0.6904, 0.1042, 0.6904, 0.1042, 0.6904, 0.1042, 0.6904, 0.1994, 0.6072, 0.1994, 0.6072, 0.1994, 0.6072, 0.1994, 0.6072, 0.1994, 0.6072, 0.1994, 0.6072, 0.1994, 0.6072, 0.1994, 0.6072, 0.1994, 0.6072, 0.1994, 0.6072, 0.1994, 0.6072, 0.1994, 0.6072, 0.1994, 0.6072, 0.1994, 0.6072, 0.1994, 0.6072, 0.1994, 0.6072, 0.1994, 0.6072, 0.1994, 0.6072, 0.1994, 0.6072, 0.1994, 0.6072, 0.1994, 0.6072, 0.1994, 0.6072, 0.1994, 0.6072, 0.1994, 0.6072, 0.1994, 0.6072, 0.1994, 0.6072, 0.1994, 0.6072, 0.1994, 0.6072, 0.1994, 0.6072, 0.1994, 0.6072, 0.1994, 0.6072, 0.1994, 0.6072, 0.1994, 0.6072, 0.1994, 0.6072, 0.1994, 0.6072, 0.1994, 0.6072, 0.1994, 0.6072, 0.1994, 0.6072, 0.1994, 0.6072, 0.1994, 0.6072, 0.1994, 0.6072, 0.1994, 0.6072, 0.1994, 0.6072, 0.1994, 0.6072, 0.1994, 0.6072, 0.1994, 0.6072, 0.1994, 0.6072, 0.1994, 0.6072, 0.1994, 0.6072, 0.1994, 0.6072, 0.1994, 0.6072, 0.1994, 0.6072, 0.1994, 0.6072, 0.1994, 0.6072, 0.1994, 0.6072, 0.1994, 0.6072, 0.04764, 0.6786, 0.04764, 0.6786, 0.1994, 0.6072, 0.1994, 0.6072, 0.1994, 0.6072, 0.1994, 0.6072, 0.1994, 0.6072, 0.1994, 0.6072, 0.1994, 0.6072, 0.1994, 0.6072, 0.1994, 0.6072, 0.1994, 0.6072, 0.04764, 0.6786, 0.1994, 0.6072, 0.1994, 0.6072, 0.04764, 0.6786, 0.1994, 0.6072, 0.1994, 0.6072, 0.1994, 0.6072, 0.1994, 0.6072, 0.1994, 0.6072, 0.1994, 0.6072, 0.1994, 0.6072, 0.1994, 0.6072, 0.1994, 0.6072, 0.1994, 0.6072, 0.1994, 0.7322, 0.1994, 0.6072, 0.1994, 0.6072, 0.1994, 0.6072, 0.1994, 0.6072, 0.1994, 0.6072, 0.1994, 0.6072, 0.1994, 0.6072, 0.1994, 0.6072, 0.1994, 0.6072, 0.1994, 0.6072, 0.1994, 0.6072, 0.1994, 0.6072, 0.1994, 0.6072, 0.1994, 0.6072, 0.1994, 0.6072, 0.1994, 0.6072, 0.1994, 0.6072, 0.1994, 0.6072, 0.1994, 0.6072, 0.1994, 0.6072, 0.1994, 0.6072, 0.1994, 0.6072, 0.1994, 0.6072, 0.1994, 0.6072, 0.1994, 0.6072, 0.1994, 0.6072, 0.1994, 0.6072, 0.1994, 0.6072, 0.1994, 0.6072, 0.1994, 0.6072, 0.1994, 0.6072, 0.1994, 0.6072, 0.1994, 0.6072, 0.1994, 0.6072, 0.1994, 0.6072, 0.1994, 0.6072, 0.1994, 0.6072, 0.1994, 0.6072, 0.1994, 0.6072, 0.1994, 0.6072, 0.1994, 0.6072, 0.1994, 0.6072, 0.1994, 0.6072, 0.1994, 0.6072, 0.1994, 0.6072, 0.1994, 0.6072, 0.1994, 0.6072, 0.1994, 0.6072, 0.1994, 0.6072, 0.1994, 0.6072, 0.1994, 0.6072, 0.1994, 0.6072, 0.1994, 0.6072, 0.1994, 0.6072, 0.1994, 0.6072, 0.04764, 0.6786, 0.04764, 0.6786, 0.1994, 0.6072, 0.1994, 0.6072, 0.1994, 0.6072, 0.1994, 0.6072, 0.1994, 0.6072, 0.04764, 0.6786, 0.1994, 0.6072, 0.1994, 0.6072, 0.04764, 0.6786, 0.1994, 0.4118, 0.1994, 0.3845, 0.1994, 0.3845, 0.1994, 0.4118, 0.1994, 0.3572, 0.1994, 0.4822, 0.1994, 0.5759, 0.1994, 0.5759, 0.1994, 0.5486, 0.1994, 0.5212, 0.1994, 0.4939, 0.1994, 0.4665, 0.1994, 0.4392, 0.1994, 0.4118, 0.1994, 0.3845, 0.1994, 0.3572, 0.1994, 0.5486, 0.1994, 0.5212, 0.1994, 0.5212, 0.1994, 0.5486, 0.1994, 0.4939, 0.1994, 0.4939, 0.1994, 0.4939, 0.1994, 0.4939, 0.1994, 0.4118, 0.1994, 0.4392, 0.1994, 0.4392, 0.1994, 0.4118, 0.1994, 0.3845, 0.1994, 0.4118, 0.1994, 0.4118, 0.1994, 0.3845, 0.1994, 0.5212, 0.1994, 0.5486, 0.1994, 0.5486, 0.1994, 0.5212, 0.1994, 0.5212, 0.1994, 0.5486, 0.1994, 0.5759, 0.1994, 0.5759, 0.1994, 0.5486, 0.1994, 0.5212, 0.1994, 0.3572, 0.1994, 0.3845, 0.1994, 0.4118, 0.1994, 0.4118, 0.1994, 0.3845, 0.1994, 0.3572, 0.1994, 0.4392, 0.1994, 0.4665, 0.1994, 0.4665, 0.1994, 0.4392, 0.1994, 0.5212, 0.1994, 0.5212, 0.1994, 0.5212, 0.1994, 0.5212, 0.1994, 0.3845, 0.1994, 0.3572, 0.1994, 0.3572, 0.1994, 0.3845, 0.1994, 0.4665, 0.1994, 0.4392, 0.1994, 0.4392, 0.1994, 0.4665, 0.1994, 0.4939, 0.1994, 0.4665, 0.1994, 0.4665, 0.1994, 0.4939, 0.1994, 0.4392, 0.1994, 0.4392, 0.1994, 0.4392, 0.1994, 0.4392, 0.1994, 0.5486, 0.1994, 0.5759, 0.1994, 0.5759, 0.1994, 0.5486, 0.1994, 0.4118, 0.1994, 0.4118, 0.1994, 0.4118, 0.1994, 0.4118, 0.1994, 0.5759, 0.1994, 0.5486, 0.1994, 0.5486, 0.1994, 0.5759, 0.1994, 0.5759, 0.1994, 0.5759, 0.1994, 0.5759, 0.1994, 0.5759, 0.1994, 0.4665, 0.1994, 0.4939, 0.1994, 0.4939, 0.1994, 0.4665, 0.1994, 0.3572, 0.1994, 0.3572, 0.1994, 0.3572, 0.1994, 0.3572, 0.1994, 0.3572, 0.1994, 0.3572, 0.1994, 0.4118, 0.1994, 0.4392, 0.1994, 0.4939, 0.1994, 0.5212, 0.1994, 0.5759, 0.1994, 0.5759, 0.1994, 0.4822, 0.2078, 0.5727, 0.2202, 0.4858, 0.2133, 0.5158, 0.205, 0.5738, 0.2161, 0.5695, 0.241, 0.3957, 0.2341, 0.4257, 0.2134, 0.5706, 0.2217, 0.5674, 0.2549, 0.3356, 0.241, 0.3957, 0.2161, 0.5695, 0.1994, 0.3572, 0.1726, 0.4286, 0.1726, 0.4286, 0.1994, 0.3572, 0.2202, 0.4858, 0.2078, 0.5727, 0.2134, 0.5706, 0.2341, 0.4257, 0.1994, 0.4665, 0.1994, 0.4939, 0.1994, 0.4939, 0.1994, 0.4665, 0.1994, 0.4392, 0.1994, 0.4392, 0.1827, 0.4838, 0.1894, 0.5207, 0.1894, 0.5207, 0.1827, 0.4838, 0.2134, 0.5706, 0.2341, 0.4257, 0.2341, 0.4257, 0.2134, 0.5706, 0.1994, 0.4118, 0.1994, 0.3572, 0.1994, 0.3572, 0.1994, 0.4118, 0.241, 0.3957, 0.2161, 0.5695, 0.2161, 0.5695, 0.241, 0.3957, 0.1726, 0.4286, 0.1793, 0.4654, 0.1793, 0.4654, 0.1726, 0.4286, 0.1994, 0.5759, 0.1994, 0.5212, 0.1994, 0.5212, 0.1994, 0.5759, 0.2202, 0.4858, 0.2078, 0.5727, 0.2078, 0.5727, 0.2202, 0.4858, 0.1927, 0.5391, 0.1994, 0.5759, 0.1994, 0.5759, 0.1927, 0.5391, 0.1994, 0.5759, 0.1994, 0.5759, 0.1994, 0.5759, 0.1994, 0.5759, 0.04764, 0.6473, 0.1994, 0.5759, 0.1994, 0.5759, 0.1994, 0.5759, 0.1994, 0.5759, 0.4851, 0.4286, 0.4851, 0.4286, 0.0, 0.0, 0.0, 0.0, 0.0, 0.0, 0.0, 0.0, 0.0, 0.0, 0.0, 0.0, 0.0, 0.0, 0.0, 0.0, 0.0, 0.0, 0.0, 0.0, 0.0, 0.0, 0.0, 0.0, 0.0, 0.0, 0.0, 0.0, 0.0, 0.0, 0.0, 0.0, 0.0, 0.0, 0.0, 0.0, 0.0, 0.0, 0.1101, 0.4286, 0.1101, 0.4286, 0.0, 0.0, 0.2039, 0.4286, 0.1101, 0.4286, 0.1101, 0.4286, 0.0, 0.0, 0.0, 0.0, 0.0, 0.0, 0.0, 0.0, 0.0, 0.0, 0.1101, 0.4286, 0.1101, 0.4286, 0.0, 0.0, 0.0, 0.0, 0.0, 0.0, 0.0, 0.0, 0.0, 0.0, 0.0, 0.0, 0.0, 0.0, 0.0, 0.0, 0.0, 0.0, 0.0, 0.0, 0.0, 0.0, 0.0, 0.0, 0.0, 0.0, 0.0, 0.0, 0.0, 0.0, 0.0, 0.0, 0.0, 0.0, 0.0, 0.0, 0.0, 0.0, 0.0, 0.0, 0.0, 0.0, 0.0, 0.0, 0.0, 0.0, 0.0, 0.0, 0.0, 0.0, 0.0, 0.0, 0.0, 0.0, 0.0, 0.0, 0.0, 0.0, 0.0, 0.0, 0.0, 0.0, 0.0, 0.0, 0.0, 0.0, 0.0, 0.0, 0.0, 0.0, 0.0, 0.0, 0.0, 0.0, 0.0, 0.0, 0.0, 0.0, 0.0, 0.0, 0.0, 0.0, 0.0, 0.0, 0.0, 0.0, 0.0, 0.0, 0.0, 0.0, 0.1101, 0.4286, 0.0, 0.0, 0.0, 0.0, 0.0, 0.0, 0.0, 0.0, 0.0, 0.0, 0.0, 0.0, 0.0, 0.0, 0.0, 0.0, 0.0, 0.0, 0.0, 0.0, 0.4851, 0.4286, 0.0, 0.0, 0.0, 0.0, 0.0, 0.0, 0.0, 0.0, 0.0, 0.0, 0.0, 0.0, 0.0, 0.0, 0.0, 0.0, 0.0, 0.0, 0.0, 0.0, 0.0, 0.0, 0.0, 0.0, 0.0, 0.0, 0.0, 0.0, 0.0, 0.0, 0.0, 0.0, 1.0, 0.5, 1.0, 1.0, 0.9688, 1.0, 0.9688, 0.5, 0.9688, 0.5, 0.9688, 1.0, 0.9375, 1.0, 0.9375, 0.5, 0.9375, 0.5, 0.9375, 1.0, 0.9062, 1.0, 0.9062, 0.5, 0.9062, 0.5, 0.9062, 1.0, 0.875, 1.0, 0.875, 0.5, 0.875, 0.5, 0.875, 1.0, 0.8438, 1.0, 0.8438, 0.5, 0.8438, 0.5, 0.8438, 1.0, 0.8125, 1.0, 0.8125, 0.5, 0.8125, 0.5, 0.8125, 1.0, 0.7812, 1.0, 0.7812, 0.5, 0.7812, 0.5, 0.7812, 1.0, 0.75, 1.0, 0.75, 0.5, 0.75, 0.5, 0.75, 1.0, 0.7188, 1.0, 0.7188, 0.5, 0.7188, 0.5, 0.7188, 1.0, 0.6875, 1.0, 0.6875, 0.5, 0.6875, 0.5, 0.6875, 1.0, 0.6562, 1.0, 0.6562, 0.5, 0.6562, 0.5, 0.6562, 1.0, 0.625, 1.0, 0.625, 0.5, 0.625, 0.5, 0.625, 1.0, 0.5938, 1.0, 0.5938, 0.5, 0.5938, 0.5, 0.5938, 1.0, 0.5625, 1.0, 0.5625, 0.5, 0.5625, 0.5, 0.5625, 1.0, 0.5312, 1.0, 0.5312, 0.5, 0.5312, 0.5, 0.5312, 1.0, 0.5, 1.0, 0.5, 0.5, 0.5, 0.5, 0.5, 1.0, 0.4688, 1.0, 0.4688, 0.5, 0.4688, 0.5, 0.4688, 1.0, 0.4375, 1.0, 0.4375, 0.5, 0.4375, 0.5, 0.4375, 1.0, 0.4062, 1.0, 0.4062, 0.5, 0.4062, 0.5, 0.4062, 1.0, 0.375, 1.0, 0.375, 0.5, 0.375, 0.5, 0.375, 1.0, 0.3438, 1.0, 0.3438, 0.5, 0.3438, 0.5, 0.3438, 1.0, 0.3125, 1.0, 0.3125, 0.5, 0.3125, 0.5, 0.3125, 1.0, 0.2812, 1.0, 0.2812, 0.5, 0.2812, 0.5, 0.2812, 1.0, 0.25, 1.0, 0.25, 0.5, 0.25, 0.5, 0.25, 1.0, 0.2188, 1.0, 0.2188, 0.5, 0.2188, 0.5, 0.2188, 1.0, 0.1875, 1.0, 0.1875, 0.5, 0.1875, 0.5, 0.1875, 1.0, 0.1562, 1.0, 0.1562, 0.5, 0.1562, 0.5, 0.1562, 1.0, 0.125, 1.0, 0.125, 0.5, 0.125, 0.5, 0.125, 1.0, 0.09375, 1.0, 0.09375, 0.5, 0.09375, 0.5, 0.09375, 1.0, 0.0625, 1.0, 0.0625, 0.5, 0.7812, 1.0, 0.8125, 1.0, 0.8125, 1.0, 0.7812, 1.0, 0.0625, 0.5, 0.0625, 1.0, 0.03125, 1.0, 0.03125, 0.5, 0.03125, 0.5, 0.03125, 1.0, 0.0, 1.0, 0.0, 0.5, 0.9375, 0.5, 0.9062, 0.5, 0.9062, 0.5, 0.9375, 0.5, 0.75, 0.49, 0.7968, 0.4854, 0.8418, 0.4717, 0.8833, 0.4496, 0.9197, 0.4197, 0.9496, 0.3833, 0.9717, 0.3418, 0.9854, 0.2968, 0.99, 0.25, 0.9854, 0.2032, 0.9717, 0.1582, 0.9496, 0.1167, 0.9197, 0.08029, 0.8833, 0.05045, 0.8418, 0.02827, 0.7968, 0.01461, 0.75, 0.01, 0.7032, 0.01461, 0.6582, 0.02827, 0.6167, 0.05045, 0.5803, 0.08029, 0.5504, 0.1167, 0.5283, 0.1582, 0.5146, 0.2032, 0.51, 0.25, 0.5146, 0.2968, 0.5283, 0.3418, 0.5504, 0.3833, 0.5803, 0.4197, 0.6167, 0.4496, 0.6582, 0.4717, 0.7032, 0.4854, 0.6562, 0.5, 0.625, 0.5, 0.625, 0.5, 0.6562, 0.5, 0.375, 0.5, 0.3438, 0.5, 0.3438, 0.5, 0.375, 0.5, 0.09375, 0.5, 0.0625, 0.5, 0.0625, 0.5, 0.09375, 0.5, 0.7812, 0.5, 0.75, 0.5, 0.75, 0.5, 0.7812, 0.5, 0.5, 0.5, 0.4688, 0.5, 0.4688, 0.5, 0.5, 0.5, 0.2188, 0.5, 0.1875, 0.5, 0.1875, 0.5, 0.2188, 0.5, 0.9062, 0.5, 0.875, 0.5, 0.875, 0.5, 0.9062, 0.5, 0.625, 0.5, 0.5938, 0.5, 0.5938, 0.5, 0.625, 0.5, 0.3438, 0.5, 0.3125, 0.5, 0.3125, 0.5, 0.3438, 0.5, 0.0625, 0.5, 0.03125, 0.5, 0.03125, 0.5, 0.0625, 0.5, 0.75, 0.5, 0.7188, 0.5, 0.7188, 0.5, 0.75, 0.5, 0.4688, 0.5, 0.4375, 0.5, 0.4375, 0.5, 0.4688, 0.5, 0.1875, 0.5, 0.1562, 0.5, 0.1562, 0.5, 0.1875, 0.5, 0.875, 0.5, 0.8438, 0.5, 0.8438, 0.5, 0.875, 0.5, 0.5938, 0.5, 0.5625, 0.5, 0.5625, 0.5, 0.5938, 0.5, 0.3125, 0.5, 0.2812, 0.5, 0.2812, 0.5, 0.3125, 0.5, 1.0, 0.5, 0.9688, 0.5, 0.9688, 0.5, 1.0, 0.5, 0.03125, 0.5, 0.0, 0.5, 0.0, 0.5, 0.03125, 0.5, 0.7188, 0.5, 0.6875, 0.5, 0.6875, 0.5, 0.7188, 0.5, 0.4375, 0.5, 0.4062, 0.5, 0.4062, 0.5, 0.4375, 0.5, 0.1562, 0.5, 0.125, 0.5, 0.125, 0.5, 0.1562, 0.5, 0.8438, 0.5, 0.8125, 0.5, 0.8125, 0.5, 0.8438, 0.5, 0.5625, 0.5, 0.5312, 0.5, 0.5312, 0.5, 0.5625, 0.5, 0.2812, 0.5, 0.25, 0.5, 0.25, 0.5, 0.2812, 0.5, 0.9688, 0.5, 0.9375, 0.5, 0.9375, 0.5, 0.9688, 0.5, 0.6875, 0.5, 0.6562, 0.5, 0.6562, 0.5, 0.6875, 0.5, 0.4062, 0.5, 0.375, 0.5, 0.375, 0.5, 0.4062, 0.5, 0.125, 0.5, 0.09375, 0.5, 0.09375, 0.5, 0.125, 0.5, 0.8125, 0.5, 0.7812, 0.5, 0.7812, 0.5, 0.8125, 0.5, 0.5312, 0.5, 0.5, 0.5, 0.5, 0.5, 0.5312, 0.5, 0.25, 0.5, 0.2188, 0.5, 0.2188, 0.5, 0.25, 0.5, 0.2968, 0.4854, 0.25, 0.49, 0.2032, 0.4854, 0.1582, 0.4717, 0.1167, 0.4496, 0.08029, 0.4197, 0.05045, 0.3833, 0.02827, 0.3418, 0.01461, 0.2968, 0.01, 0.25, 0.01461, 0.2032, 0.02827, 0.1582, 0.05045, 0.1167, 0.08029, 0.08029, 0.1167, 0.05045, 0.1582, 0.02827, 0.2032, 0.01461, 0.25, 0.01, 0.2968, 0.01461, 0.3418, 0.02827, 0.3833, 0.05045, 0.4197, 0.08029, 0.4496, 0.1167, 0.4717, 0.1582, 0.4854, 0.2032, 0.49, 0.25, 0.4854, 0.2968, 0.4717, 0.3418, 0.4496, 0.3833, 0.4197, 0.4197, 0.3833, 0.4496, 0.3418, 0.4717, 0.5, 1.0, 0.5312, 1.0, 0.5312, 1.0, 0.5, 1.0, 0.2188, 1.0, 0.25, 1.0, 0.25, 1.0, 0.2188, 1.0, 0.9062, 1.0, 0.9375, 1.0, 0.9375, 1.0, 0.9062, 1.0, 0.625, 1.0, 0.6562, 1.0, 0.6562, 1.0, 0.625, 1.0, 0.3438, 1.0, 0.375, 1.0, 0.375, 1.0, 0.3438, 1.0, 0.0625, 1.0, 0.09375, 1.0, 0.09375, 1.0, 0.0625, 1.0, 0.75, 1.0, 0.7812, 1.0, 0.7812, 1.0, 0.75, 1.0, 0.4688, 1.0, 0.5, 1.0, 0.5, 1.0, 0.4688, 1.0, 0.1875, 1.0, 0.2188, 1.0, 0.2188, 1.0, 0.1875, 1.0, 0.875, 1.0, 0.9062, 1.0, 0.9062, 1.0, 0.875, 1.0, 0.5938, 1.0, 0.625, 1.0, 0.625, 1.0, 0.5938, 1.0, 0.3125, 1.0, 0.3438, 1.0, 0.3438, 1.0, 0.3125, 1.0, 0.03125, 1.0, 0.0625, 1.0, 0.0625, 1.0, 0.03125, 1.0, 0.7188, 1.0, 0.75, 1.0, 0.75, 1.0, 0.7188, 1.0, 0.4375, 1.0, 0.4688, 1.0, 0.4688, 1.0, 0.4375, 1.0, 0.1562, 1.0, 0.1875, 1.0, 0.1875, 1.0, 0.1562, 1.0, 0.8438, 1.0, 0.875, 1.0, 0.875, 1.0, 0.8438, 1.0, 0.5625, 1.0, 0.5938, 1.0, 0.5938, 1.0, 0.5625, 1.0, 0.2812, 1.0, 0.3125, 1.0, 0.3125, 1.0, 0.2812, 1.0, 0.9688, 1.0, 1.0, 1.0, 1.0, 1.0, 0.9688, 1.0, 0.0, 1.0, 0.03125, 1.0, 0.03125, 1.0, 0.0, 1.0, 0.6875, 1.0, 0.7188, 1.0, 0.7188, 1.0, 0.6875, 1.0, 0.4062, 1.0, 0.4375, 1.0, 0.4375, 1.0, 0.4062, 1.0, 0.125, 1.0, 0.1562, 1.0, 0.1562, 1.0, 0.125, 1.0, 0.8125, 1.0, 0.8438, 1.0, 0.8438, 1.0, 0.8125, 1.0, 0.5312, 1.0, 0.5625, 1.0, 0.5625, 1.0, 0.5312, 1.0, 0.25, 1.0, 0.2812, 1.0, 0.2812, 1.0, 0.25, 1.0, 0.9375, 1.0, 0.9688, 1.0, 0.9688, 1.0, 0.9375, 1.0, 0.6562, 1.0, 0.6875, 1.0, 0.6875, 1.0, 0.6562, 1.0, 0.375, 1.0, 0.4062, 1.0, 0.4062, 1.0, 0.375, 1.0, 0.09375, 1.0, 0.125, 1.0, 0.125, 1.0, 0.09375, 1.0])
me_cube.materials.append(mat_metal)
me_cube.materials.append(mat_black_plastic)
me_cube.materials.append(mat_lense)
me_cube.use_remesh_preserve_volume = False
me_cube.use_remesh_preserve_attributes = False
me_cube.use_mirror_y = True
me_cube.use_mirror_vertex_groups = False
me_cube.update()

# ---- objects
ob_cube = bpy.data.objects.new('Cube', me_cube)
ob_light = bpy.data.objects.new('Light', light_light)
ob_camera = bpy.data.objects.new('Camera', cam_camera)

# ---- transforms, parenting, visibility, modifiers, constraints
ob_cube.location = (0.0, 0.0, 0.0)
ob_cube.lock_rotations_4d = False
ob_cube.empty_display_type = 'ARROWS'
ob_cube.lineart.crease_threshold = 0.0
ob_cube.use_mesh_mirror_y = True
_m = ob_cube.modifiers.new('Mirror', 'MIRROR')
_m.use_axis = (False, False, False)
_m.use_clip = True
_m = ob_cube.modifiers.new('Mirror.001', 'MIRROR')
_m.use_axis = (False, False, False)
_m.use_clip = True
_m = ob_cube.modifiers.new('Mirror.002', 'MIRROR')
_m.use_axis = (False, False, False)
_m.use_clip = True
_m = ob_cube.modifiers.new('Mirror.003', 'MIRROR')
_m.use_axis = (False, False, False)
_m.use_clip = True
_m = ob_cube.modifiers.new('Mirror.004', 'MIRROR')
_m.use_axis = (False, False, False)
_m.use_clip = True
ob_light.location = (-0.2883, -4.22, 10.38)
ob_light.rotation_euler = (0.6503, 0.05522, 1.866)
ob_light.lock_rotations_4d = False
ob_light.empty_display_type = 'ARROWS'
ob_light.color = (0.0, 0.0, 0.0, 0.0)
ob_light.lineart.crease_threshold = 0.0
ob_camera.location = (7.359, -6.926, 4.958)
ob_camera.rotation_euler = (1.109, 0.0, 0.8149)
ob_camera.lock_rotations_4d = False
ob_camera.empty_display_type = 'ARROWS'
ob_camera.color = (0.0, 0.0, 0.0, 0.0)
ob_camera.display_type = 'WIRE'
ob_camera.lineart.crease_threshold = 0.0

# ---- collection membership
col_collection.objects.link(ob_cube)
col_collection.objects.link(ob_light)
col_collection.objects.link(ob_camera)

# ---- scene / render settings (as saved in the file)
scene.camera = ob_camera
scene.frame_start = 1; scene.frame_end = 250; scene.frame_set(39)
scene.render.engine = 'BLENDER_EEVEE_NEXT'
scene.cycles.use_denoising = False
scene.cycles.samples = 128
scene.cycles.sampling_pattern = 'TABULATED_SOBOL'
scene.cycles.use_adaptive_sampling = False
scene.cycles.use_light_tree = False
scene.view_settings.view_transform = 'Filmic'
bpy.context.view_layer.update()
